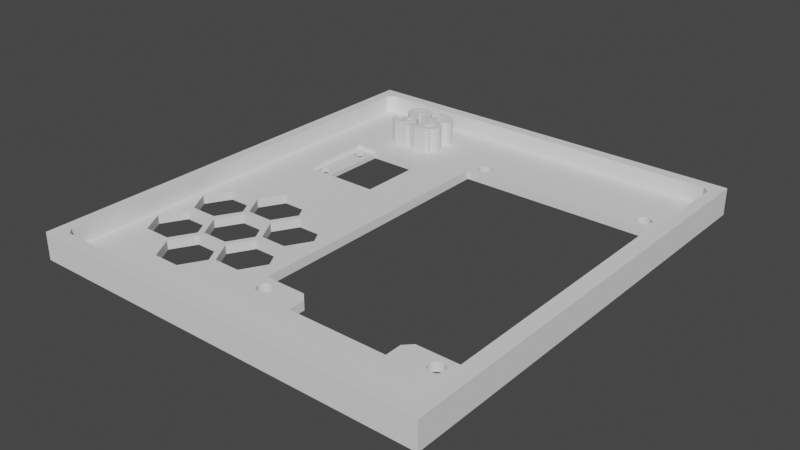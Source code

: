 # Source: orient-beetle-v2.blend  (saved by Blender 3.1.7; exported with 4.5.12 LTS)
import bpy
from mathutils import Matrix  # noqa: F401  (used for matrix-valued properties, if any)

bpy.ops.wm.read_factory_settings(use_empty=True)
scene = bpy.context.scene
scene.name = 'Scene'

# ---- collections
col_collection = bpy.data.collections.new('Collection'); scene.collection.children.link(col_collection)

# ---- node groups
ng_nodegroup_004 = bpy.data.node_groups.new('NodeGroup.004', 'GeometryNodeTree')
_s = ng_nodegroup_004.interface.new_socket(name='Geometry', in_out='OUTPUT', socket_type='NodeSocketGeometry')
ng_nodegroup_004.is_modifier = True
_N = ng_nodegroup_004.nodes; _L = ng_nodegroup_004.links
n0 = _N.new('GeometryNodeStoreNamedAttribute'); n0.name = 'Store Named Attribute.002'; n0.location = (-308, -255)
n0.data_type = 'FLOAT_VECTOR'
n0.domain = 'CORNER'
n0.inputs[2].default_value = 'uv_map'
n1 = _N.new('GeometryNodeStoreNamedAttribute'); n1.name = 'Store Named Attribute.001'; n1.location = (-310, -102)
n1.data_type = 'FLOAT_VECTOR'
n1.domain = 'CORNER'
n1.inputs[2].default_value = 'uv_map'
n2 = _N.new('GeometryNodeStoreNamedAttribute'); n2.name = 'Store Named Attribute'; n2.location = (-154, 229)
n2.data_type = 'FLOAT_VECTOR'
n2.domain = 'CORNER'
n2.inputs[2].default_value = 'uv_map'
n3 = _N.new('GeometryNodeMeshBoolean'); n3.name = 'Mesh Boolean.003'; n3.location = (130, 66)
n3.solver = 'EXACT'
n4 = _N.new('GeometryNodeMeshCube'); n4.name = 'Cube.001'; n4.location = (-179, 229)
n4.inputs[0].default_value = (5.0, 20.0, 1.0)
n5 = _N.new('GeometryNodeInstanceOnPoints'); n5.name = 'Instance on Points'; n5.location = (-119, -77)
n6 = _N.new('GeometryNodeMeshGrid'); n6.name = 'Grid'; n6.location = (-335, -102)
n6.inputs[1].default_value = 11.5
n6.inputs[2].default_value = 1
n6.inputs[3].default_value = 2
n7 = _N.new('GeometryNodeMeshCylinder'); n7.name = 'Cylinder'; n7.location = (-333, -255)
n7.inputs[3].default_value = 1.4
n8 = _N.new('GeometryNodeTransform'); n8.name = 'Transform.001'; n8.location = (329, 89)
n8.inputs[1].default_value = (-31.5, 17.75, -2.5)
n9 = _N.new('NodeGroupOutput'); n9.name = 'Group Output'; n9.location = (531, 90)
_L.new(n8.outputs[0], n9.inputs[0])
_L.new(n2.outputs[0], n3.inputs[0])
_L.new(n5.outputs[0], n3.inputs[1])
_L.new(n3.outputs[0], n8.inputs[0])
_L.new(n1.outputs[0], n5.inputs[0])
_L.new(n0.outputs[0], n5.inputs[2])
_L.new(n4.outputs[0], n2.inputs[0])
_L.new(n4.outputs[1], n2.inputs[3])
_L.new(n6.outputs[0], n1.inputs[0])
_L.new(n6.outputs[1], n1.inputs[3])
_L.new(n7.outputs[0], n0.inputs[0])
_L.new(n7.outputs[4], n0.inputs[3])
n9.is_active_output = True
ng_nodegroup_002 = bpy.data.node_groups.new('NodeGroup.002', 'GeometryNodeTree')
_s = ng_nodegroup_002.interface.new_socket(name='Mesh', in_out='OUTPUT', socket_type='NodeSocketGeometry')
ng_nodegroup_002.is_modifier = True
_N = ng_nodegroup_002.nodes; _L = ng_nodegroup_002.links
n0 = _N.new('GeometryNodeStoreNamedAttribute'); n0.name = 'Store Named Attribute.002'; n0.location = (-104, 264)
n0.data_type = 'FLOAT_VECTOR'
n0.domain = 'CORNER'
n0.inputs[2].default_value = 'uv_map'
n1 = _N.new('GeometryNodeStoreNamedAttribute'); n1.name = 'Store Named Attribute.001'; n1.location = (-324, -303)
n1.data_type = 'FLOAT_VECTOR'
n1.domain = 'CORNER'
n1.inputs[2].default_value = 'uv_map'
n2 = _N.new('GeometryNodeStoreNamedAttribute'); n2.name = 'Store Named Attribute'; n2.location = (-278, -27)
n2.data_type = 'FLOAT_VECTOR'
n2.domain = 'CORNER'
n2.inputs[2].default_value = 'uv_map'
n3 = _N.new('GeometryNodeMeshBoolean'); n3.name = 'Mesh Boolean.002'; n3.location = (349, 303)
n3.solver = 'EXACT'
n4 = _N.new('GeometryNodeInstanceOnPoints'); n4.name = 'Instance on Points.001'; n4.location = (131, -77)
n5 = _N.new('GeometryNodeMeshGrid'); n5.name = 'Grid'; n5.location = (-303, -27)
n5.inputs[0].default_value = 85.0
n5.inputs[1].default_value = 95.0
n5.inputs[2].default_value = 2
n5.inputs[3].default_value = 2
n6 = _N.new('GeometryNodeMeshCube'); n6.name = 'Cube.001'; n6.location = (-349, -303)
n6.inputs[0].default_value = (2.0, 2.0, 10.0)
n7 = _N.new('GeometryNodeTransform'); n7.name = 'Transform.001'; n7.location = (-84, -206)
n7.inputs[2].default_value = (0.0, 0.0, 0.7854)
n8 = _N.new('GeometryNodeTransform'); n8.name = 'Transform'; n8.location = (88, 289)
n8.inputs[1].default_value = (0.0, 0.0, 2.0)
n9 = _N.new('GeometryNodeMeshCube'); n9.name = 'Cube'; n9.location = (-129, 264)
n9.inputs[0].default_value = (85.0, 95.0, 6.0)
n10 = _N.new('NodeGroupOutput'); n10.name = 'Group Output'; n10.location = (539, 0)
_L.new(n3.outputs[0], n10.inputs[0])
_L.new(n8.outputs[0], n3.inputs[0])
_L.new(n0.outputs[0], n8.inputs[0])
_L.new(n2.outputs[0], n4.inputs[0])
_L.new(n7.outputs[0], n4.inputs[2])
_L.new(n4.outputs[0], n3.inputs[1])
_L.new(n1.outputs[0], n7.inputs[0])
_L.new(n5.outputs[0], n2.inputs[0])
_L.new(n5.outputs[1], n2.inputs[3])
_L.new(n6.outputs[0], n1.inputs[0])
_L.new(n6.outputs[1], n1.inputs[3])
_L.new(n9.outputs[0], n0.inputs[0])
_L.new(n9.outputs[1], n0.inputs[3])
n10.is_active_output = True
ng_nodegroup = bpy.data.node_groups.new('NodeGroup', 'GeometryNodeTree')
_s = ng_nodegroup.interface.new_socket(name='Instances', in_out='OUTPUT', socket_type='NodeSocketGeometry')
ng_nodegroup.is_modifier = True
_N = ng_nodegroup.nodes; _L = ng_nodegroup.links
n0 = _N.new('GeometryNodeStoreNamedAttribute'); n0.name = 'Store Named Attribute.001'; n0.location = (-9, -167)
n0.data_type = 'FLOAT_VECTOR'
n0.domain = 'CORNER'
n0.inputs[2].default_value = 'uv_map'
n1 = _N.new('GeometryNodeStoreNamedAttribute'); n1.name = 'Store Named Attribute'; n1.location = (-190, 164)
n1.data_type = 'FLOAT_VECTOR'
n1.domain = 'CORNER'
n1.inputs[2].default_value = 'uv_map'
n2 = _N.new('GeometryNodeMeshGrid'); n2.name = 'Grid.001'; n2.location = (-215, 164)
n2.inputs[2].default_value = 1
n2.inputs[3].default_value = 1
n3 = _N.new('GeometryNodeInstanceOnPoints'); n3.name = 'Instance on Points.001'; n3.location = (215, -27)
n4 = _N.new('NodeGroupOutput'); n4.name = 'Group Output'; n4.location = (405, 0)
n5 = _N.new('GeometryNodeMeshCube'); n5.name = 'Cube.001'; n5.location = (-34, -167)
n5.inputs[0].default_value = (22.0, 6.0, 10.0)
n6 = _N.new('GeometryNodeTransform'); n6.name = 'Transform.001'; n6.location = (-29, 169)
n6.inputs[1].default_value = (16.0, -33.0, 0.0)
_L.new(n3.outputs[0], n4.inputs[0])
_L.new(n1.outputs[0], n6.inputs[0])
_L.new(n6.outputs[0], n3.inputs[0])
_L.new(n0.outputs[0], n3.inputs[2])
_L.new(n2.outputs[0], n1.inputs[0])
_L.new(n2.outputs[1], n1.inputs[3])
_L.new(n5.outputs[0], n0.inputs[0])
_L.new(n5.outputs[1], n0.inputs[3])
n4.is_active_output = True
ng_screen_holes_node = bpy.data.node_groups.new('screen-holes-node', 'GeometryNodeTree')
_s = ng_screen_holes_node.interface.new_socket(name='Instances', in_out='OUTPUT', socket_type='NodeSocketGeometry')
ng_screen_holes_node.is_modifier = True
_N = ng_screen_holes_node.nodes; _L = ng_screen_holes_node.links
n0 = _N.new('GeometryNodeStoreNamedAttribute'); n0.name = 'Store Named Attribute.001'; n0.location = (-175, 161)
n0.data_type = 'FLOAT_VECTOR'
n0.domain = 'CORNER'
n0.inputs[2].default_value = 'uv_map'
n1 = _N.new('GeometryNodeStoreNamedAttribute'); n1.name = 'Store Named Attribute'; n1.location = (-16, -192)
n1.data_type = 'FLOAT_VECTOR'
n1.domain = 'CORNER'
n1.inputs[2].default_value = 'uv_map'
n2 = _N.new('GeometryNodeMeshCylinder'); n2.name = 'Cylinder'; n2.location = (-41, -192)
n2.inputs[3].default_value = 1.65
n2.inputs[4].default_value = 10.0
n3 = _N.new('GeometryNodeTransform'); n3.name = 'Transform.002'; n3.location = (-5, 192)
n3.inputs[1].default_value = (16.0, 0.0, 0.0)
n4 = _N.new('GeometryNodeInstanceOnPoints'); n4.name = 'Instance on Points.001'; n4.location = (198, 157)
n5 = _N.new('NodeGroupOutput'); n5.name = 'Group Output'; n5.location = (388, 0)
n6 = _N.new('GeometryNodeMeshGrid'); n6.name = 'Grid.001'; n6.location = (-200, 161)
n6.inputs[0].default_value = 39.0
n6.inputs[1].default_value = 67.0
n6.inputs[2].default_value = 2
n6.inputs[3].default_value = 2
_L.new(n4.outputs[0], n5.inputs[0])
_L.new(n1.outputs[0], n4.inputs[2])
_L.new(n3.outputs[0], n4.inputs[0])
_L.new(n0.outputs[0], n3.inputs[0])
_L.new(n2.outputs[0], n1.inputs[0])
_L.new(n2.outputs[4], n1.inputs[3])
_L.new(n6.outputs[0], n0.inputs[0])
_L.new(n6.outputs[1], n0.inputs[3])
n5.is_active_output = True
ng_screen_through = bpy.data.node_groups.new('screen-through', 'GeometryNodeTree')
_s = ng_screen_through.interface.new_socket(name='Geometry', in_out='OUTPUT', socket_type='NodeSocketGeometry')
ng_screen_through.is_modifier = True
_N = ng_screen_through.nodes; _L = ng_screen_through.links
n0 = _N.new('GeometryNodeStoreNamedAttribute'); n0.name = 'Store Named Attribute'; n0.location = (-94, -29)
n0.data_type = 'FLOAT_VECTOR'
n0.domain = 'CORNER'
n0.inputs[2].default_value = 'uv_map'
n1 = _N.new('NodeGroupOutput'); n1.name = 'Group Output'; n1.location = (279, 0)
n2 = _N.new('GeometryNodeTransform'); n2.name = 'Transform.001'; n2.location = (76, -3)
n2.inputs[1].default_value = (16.0, 0.0, 0.0)
n3 = _N.new('GeometryNodeMeshCube'); n3.name = 'Cube.001'; n3.location = (-119, -29)
n3.inputs[0].default_value = (44.0, 61.0, 10.0)
_L.new(n2.outputs[0], n1.inputs[0])
_L.new(n0.outputs[0], n2.inputs[0])
_L.new(n3.outputs[0], n0.inputs[0])
_L.new(n3.outputs[1], n0.inputs[3])
n1.is_active_output = True
ng_nodegroup_001 = bpy.data.node_groups.new('NodeGroup.001', 'GeometryNodeTree')
_s = ng_nodegroup_001.interface.new_socket(name='Instances', in_out='OUTPUT', socket_type='NodeSocketGeometry')
ng_nodegroup_001.is_modifier = True
_N = ng_nodegroup_001.nodes; _L = ng_nodegroup_001.links
n0 = _N.new('GeometryNodeStoreNamedAttribute'); n0.name = 'Store Named Attribute.001'; n0.location = (-200, -190)
n0.data_type = 'FLOAT_VECTOR'
n0.domain = 'CORNER'
n0.inputs[2].default_value = 'uv_map'
n1 = _N.new('GeometryNodeStoreNamedAttribute'); n1.name = 'Store Named Attribute'; n1.location = (-196, 161)
n1.data_type = 'FLOAT_VECTOR'
n1.domain = 'CORNER'
n1.inputs[2].default_value = 'uv_map'
n2 = _N.new('GeometryNodeInstanceOnPoints'); n2.name = 'Instance on Points'; n2.location = (225, 65)
n3 = _N.new('GeometryNodeTransform'); n3.name = 'Transform.002'; n3.location = (-9, 190)
n3.inputs[1].default_value = (16.0, -30.1, 0.0)
n4 = _N.new('GeometryNodeMeshGrid'); n4.name = 'Grid.001'; n4.location = (-221, 161)
n4.inputs[0].default_value = 22.0
n4.inputs[1].default_value = 6.0
n4.inputs[2].default_value = 2
n4.inputs[3].default_value = 1
n5 = _N.new('GeometryNodeMeshCube'); n5.name = 'Cube.002'; n5.location = (-225, -190)
n5.inputs[0].default_value = (3.0, 3.0, 10.0)
n6 = _N.new('NodeGroupOutput'); n6.name = 'Group Output'; n6.location = (415, 0)
n7 = _N.new('GeometryNodeTransform'); n7.name = 'Transform.003'; n7.location = (-8, -167)
n7.inputs[2].default_value = (0.0, 0.0, 0.7854)
_L.new(n2.outputs[0], n6.inputs[0])
_L.new(n7.outputs[0], n2.inputs[2])
_L.new(n3.outputs[0], n2.inputs[0])
_L.new(n1.outputs[0], n3.inputs[0])
_L.new(n0.outputs[0], n7.inputs[0])
_L.new(n4.outputs[0], n1.inputs[0])
_L.new(n4.outputs[1], n1.inputs[3])
_L.new(n5.outputs[0], n0.inputs[0])
_L.new(n5.outputs[1], n0.inputs[3])
n6.is_active_output = True
ng_nodegroup_003 = bpy.data.node_groups.new('NodeGroup.003', 'GeometryNodeTree')
_s = ng_nodegroup_003.interface.new_socket(name='Geometry', in_out='OUTPUT', socket_type='NodeSocketGeometry')
ng_nodegroup_003.is_modifier = True
_N = ng_nodegroup_003.nodes; _L = ng_nodegroup_003.links
n0 = _N.new('GeometryNodeStoreNamedAttribute'); n0.name = 'Store Named Attribute'; n0.location = (-81, -15)
n0.data_type = 'FLOAT_VECTOR'
n0.domain = 'CORNER'
n0.inputs[2].default_value = 'uv_map'
n1 = _N.new('GeometryNodeMeshCube'); n1.name = 'Cube'; n1.location = (-106, -15)
n1.inputs[0].default_value = (17.8, 16.6, 10.0)
n2 = _N.new('NodeGroupOutput'); n2.name = 'Group Output'; n2.location = (296, 0)
n3 = _N.new('GeometryNodeTransform'); n3.name = 'Transform'; n3.location = (106, 15)
n3.inputs[1].default_value = (-25.0, 17.7, 0.0)
_L.new(n3.outputs[0], n2.inputs[0])
_L.new(n0.outputs[0], n3.inputs[0])
_L.new(n1.outputs[0], n0.inputs[0])
_L.new(n1.outputs[1], n0.inputs[3])
n2.is_active_output = True
ng_nodegroup_005 = bpy.data.node_groups.new('NodeGroup.005', 'GeometryNodeTree')
_s = ng_nodegroup_005.interface.new_socket(name='Geometry', in_out='OUTPUT', socket_type='NodeSocketGeometry')
_s = ng_nodegroup_005.interface.new_socket(name='Geometry', in_out='OUTPUT', socket_type='NodeSocketGeometry')
ng_nodegroup_005.is_modifier = True
_N = ng_nodegroup_005.nodes; _L = ng_nodegroup_005.links
n0 = _N.new('GeometryNodeStoreNamedAttribute'); n0.name = 'Store Named Attribute.002'; n0.location = (-298, -213)
n0.data_type = 'FLOAT_VECTOR'
n0.domain = 'CORNER'
n0.inputs[2].default_value = 'uv_map'
n1 = _N.new('GeometryNodeStoreNamedAttribute'); n1.name = 'Store Named Attribute.001'; n1.location = (-301, 53)
n1.data_type = 'FLOAT_VECTOR'
n1.domain = 'CORNER'
n1.inputs[2].default_value = 'uv_map'
n2 = _N.new('GeometryNodeStoreNamedAttribute'); n2.name = 'Store Named Attribute'; n2.location = (-298, 213)
n2.data_type = 'FLOAT_VECTOR'
n2.domain = 'CORNER'
n2.inputs[2].default_value = 'uv_map'
n3 = _N.new('GeometryNodeGroup'); n3.name = 'Group.005'; n3.location = (323, 167)
n3.label = 'sensor-through'
n3.width = 181
n3.node_tree = ng_nodegroup_003
n4 = _N.new('GeometryNodeInstanceOnPoints'); n4.name = 'Instance on Points'; n4.location = (-98, 168)
n5 = _N.new('GeometryNodeTransform'); n5.name = 'Transform.002'; n5.location = (326, 9)
n5.inputs[1].default_value = (-25.0, -21.0, 0.0)
n6 = _N.new('GeometryNodeInstanceOnPoints'); n6.name = 'Instance on Points.001'; n6.location = (-98, -169)
n7 = _N.new('GeometryNodeMeshGrid'); n7.name = 'Grid'; n7.location = (-323, 213)
n7.inputs[0].default_value = 20.0
n7.inputs[1].default_value = 12.0
n7.inputs[2].default_value = 2
n7.inputs[3].default_value = 2
n8 = _N.new('GeometryNodeMeshCylinder'); n8.name = 'Cylinder.001'; n8.location = (-326, 53)
n8.inputs[0].default_value = 6
n8.inputs[3].default_value = 6.0
n8.inputs[4].default_value = 10.0
n9 = _N.new('GeometryNodeMeshGrid'); n9.name = 'Grid.001'; n9.location = (-323, -213)
n9.inputs[0].default_value = 20.0
n9.inputs[1].default_value = 24.0
n9.inputs[2].default_value = 1
n10 = _N.new('NodeGroupOutput'); n10.name = 'Group Output'; n10.location = (553, 0)
n11 = _N.new('GeometryNodeJoinGeometry'); n11.name = 'Join Geometry'; n11.location = (121, 53)
_L.new(n3.outputs[0], n10.inputs[0])
_L.new(n5.outputs[0], n10.inputs[1])
_L.new(n1.outputs[0], n6.inputs[2])
_L.new(n4.outputs[0], n11.inputs[0])
_L.new(n6.outputs[0], n11.inputs[0])
_L.new(n11.outputs[0], n5.inputs[0])
_L.new(n2.outputs[0], n4.inputs[0])
_L.new(n0.outputs[0], n6.inputs[0])
_L.new(n1.outputs[0], n4.inputs[2])
_L.new(n7.outputs[0], n2.inputs[0])
_L.new(n7.outputs[1], n2.inputs[3])
_L.new(n8.outputs[0], n1.inputs[0])
_L.new(n8.outputs[4], n1.inputs[3])
_L.new(n9.outputs[0], n0.inputs[0])
_L.new(n9.outputs[1], n0.inputs[3])
n10.is_active_output = True
ng_base_nodes = bpy.data.node_groups.new('base-nodes', 'GeometryNodeTree')
_s = ng_base_nodes.interface.new_socket(name='Geometry', in_out='OUTPUT', socket_type='NodeSocketGeometry')
_s = ng_base_nodes.interface.new_socket(name='Geometry', in_out='INPUT', socket_type='NodeSocketGeometry')
ng_base_nodes.is_modifier = True
_N = ng_base_nodes.nodes; _L = ng_base_nodes.links
n0 = _N.new('GeometryNodeMeshBoolean'); n0.name = 'Mesh Boolean.001'; n0.location = (543, 179)
n0.solver = 'EXACT'
n1 = _N.new('GeometryNodeGroup'); n1.name = 'Group.006'; n1.location = (573, -72)
n1.label = 'sensor-seat'
n1.node_tree = ng_nodegroup_004
n2 = _N.new('NodeGroupOutput'); n2.name = 'Group Output'; n2.location = (1306, 90)
n3 = _N.new('GeometryNodeMeshBoolean'); n3.name = 'Mesh Boolean.002'; n3.location = (856, 94)
n3.operation = 'UNION'
n3.solver = 'EXACT'
n4 = _N.new('GeometryNodeMeshBoolean'); n4.name = 'Mesh Boolean'; n4.location = (200, 489)
n4.width = 147
n4.solver = 'EXACT'
n5 = _N.new('NodeGroupInput'); n5.name = 'Group Input'; n5.location = (-18, 495)
n6 = _N.new('GeometryNodeGroup'); n6.name = 'Group.004'; n6.location = (-10, 416)
n6.label = 'main-inset-cut'
n6.node_tree = ng_nodegroup_002
n7 = _N.new('GeometryNodeGroup'); n7.name = 'Group.002'; n7.location = (186, 138)
n7.label = 'screen-pins-gap'
n7.width = 180
n7.node_tree = ng_nodegroup
n8 = _N.new('GeometryNodeGroup'); n8.name = 'Group'; n8.location = (188, 223)
n8.label = 'screen-holes'
n8.width = 179
n8.node_tree = ng_screen_holes_node
n9 = _N.new('GeometryNodeGroup'); n9.name = 'Group.001'; n9.location = (190, 313)
n9.label = 'screen'
n9.width = 178
n9.node_tree = ng_screen_through
n10 = _N.new('GeometryNodeGroup'); n10.name = 'Group.003'; n10.location = (191, 48)
n10.label = 'screen-pins-gap-bevel'
n10.width = 180
n10.node_tree = ng_nodegroup_001
n11 = _N.new('GeometryNodeGroup'); n11.name = 'Group.007'; n11.location = (210, -51)
n11.label = 'flower'
n11.node_tree = ng_nodegroup_005
_L.new(n5.outputs[0], n4.inputs[0])
_L.new(n6.outputs[0], n4.inputs[1])
_L.new(n4.outputs[0], n0.inputs[0])
_L.new(n9.outputs[0], n0.inputs[1])
_L.new(n8.outputs[0], n0.inputs[1])
_L.new(n7.outputs[0], n0.inputs[1])
_L.new(n10.outputs[0], n0.inputs[1])
_L.new(n0.outputs[0], n3.inputs[1])
_L.new(n11.outputs[0], n0.inputs[1])
_L.new(n1.outputs[0], n3.inputs[1])
_L.new(n3.outputs[0], n2.inputs[0])
_L.new(n11.outputs[1], n0.inputs[1])
n2.is_active_output = True

# ---- world
world_world = bpy.data.worlds.new('World'); scene.world = world_world
world_world.use_nodes = True; world_world.node_tree.nodes.clear()
_N = world_world.node_tree.nodes; _L = world_world.node_tree.links
n0 = _N.new('ShaderNodeOutputWorld'); n0.name = 'World Output'; n0.location = (300, 300)
n1 = _N.new('ShaderNodeBackground'); n1.name = 'Background'; n1.location = (10, 300)
n1.inputs[0].default_value = (0.05088, 0.05088, 0.05088, 1.0)
_L.new(n1.outputs[0], n0.inputs[0])
n0.is_active_output = True
world_world.color = (0.05088, 0.05088, 0.05088)
world_world.use_sun_shadow = False
world_world.sun_shadow_jitter_overblur = 0.0

# ---- meshes
me_cube_001 = bpy.data.meshes.new('Cube.001')
me_cube_001.from_pydata([(-45.0, -50.0, -3.0), (-45.0, -50.0, 3.0), (-45.0, 50.0, -3.0), (-45.0, 50.0, 3.0), (45.0, -50.0, -3.0), (45.0, -50.0, 3.0), (45.0, 50.0, -3.0), (45.0, 50.0, 3.0)], [], [(0, 1, 3, 2), (2, 3, 7, 6), (6, 7, 5, 4), (4, 5, 1, 0), (2, 6, 4, 0), (7, 3, 1, 5)])
_uv = me_cube_001.uv_layers.new(name='UVMap')
_uv.uv.foreach_set('vector', [0.375, 0.0, 0.625, 0.0, 0.625, 0.25, 0.375, 0.25, 0.375, 0.25, 0.625, 0.25, 0.625, 0.5, 0.375, 0.5, 0.375, 0.5, 0.625, 0.5, 0.625, 0.75, 0.375, 0.75, 0.375, 0.75, 0.625, 0.75, 0.625, 1.0, 0.375, 1.0, 0.125, 0.5, 0.375, 0.5, 0.375, 0.75, 0.125, 0.75, 0.625, 0.5, 0.875, 0.5, 0.875, 0.75, 0.625, 0.75])
me_cube_001.use_remesh_fix_poles = True
me_cube_001.use_remesh_preserve_attributes = False
me_cube_001.update()
me_text_005 = bpy.data.meshes.new('Text.005')
me_text_005.from_pydata([(4.937, -3.905, 0.0), (4.932, -4.037, 0.0), (4.915, -4.158, 0.0), (4.886, -4.268, 0.0), (4.846, -4.366, 0.0), (4.795, -4.452, 0.0), (4.733, -4.527, 0.0), (4.659, -4.59, 0.0), (4.574, -4.642, 0.0), (4.477, -4.682, 0.0), (4.369, -4.711, 0.0), (4.25, -4.729, 0.0), (4.119, -4.734, 0.0), (1.334, -4.734, 0.0), (1.206, -4.729, 0.0), (1.088, -4.711, 0.0), (0.9816, -4.682, 0.0), (0.8864, -4.642, 0.0), (0.8024, -4.59, 0.0), (0.7296, -4.527, 0.0), (0.668, -4.452, 0.0), (0.6176, -4.366, 0.0), (0.5784, -4.268, 0.0), (0.5504, -4.158, 0.0), (0.5336, -4.037, 0.0), (0.528, -3.905, 0.0), (0.528, -1.81, 0.0), (1.862, -1.81, 0.0), (1.862, -3.568, 0.0), (3.609, -3.568, 0.0), (3.609, -1.288, 0.0), (1.944, -0.145, 0.0), (1.944, 0.1392, 0.0), (3.609, 1.265, 0.0), (3.609, 3.179, 0.0), (1.862, 3.179, 0.0), (1.862, 1.526, 0.0), (0.528, 1.526, 0.0), (0.528, 3.51, 0.0), (0.5337, 3.644, 0.0), (0.5508, 3.765, 0.0), (0.5795, 3.876, 0.0), (0.6195, 3.974, 0.0), (0.671, 4.061, 0.0), (0.7339, 4.137, 0.0), (0.8083, 4.201, 0.0), (0.8941, 4.253, 0.0), (0.9914, 4.293, 0.0), (1.1, 4.322, 0.0), (1.22, 4.34, 0.0), (1.352, 4.346, 0.0), (4.119, 4.346, 0.0), (4.25, 4.34, 0.0), (4.369, 4.322, 0.0), (4.477, 4.293, 0.0), (4.574, 4.253, 0.0), (4.659, 4.201, 0.0), (4.733, 4.137, 0.0), (4.795, 4.061, 0.0), (4.846, 3.974, 0.0), (4.886, 3.876, 0.0), (4.915, 3.765, 0.0), (4.932, 3.644, 0.0), (4.937, 3.51, 0.0), (4.937, 1.375, 0.0), (4.934, 1.287, 0.0), (4.925, 1.202, 0.0), (4.909, 1.12, 0.0), (4.887, 1.042, 0.0), (4.859, 0.9677, 0.0), (4.824, 0.8964, 0.0), (4.783, 0.8284, 0.0), (4.736, 0.7639, 0.0), (4.683, 0.7027, 0.0), (4.623, 0.645, 0.0), (4.557, 0.5906, 0.0), (4.485, 0.5396, 0.0), (3.644, -0.005802, 0.0), (4.496, -0.5396, 0.0), (4.567, -0.5869, 0.0), (4.631, -0.638, 0.0), (4.689, -0.693, 0.0), (4.741, -0.7517, 0.0), (4.787, -0.8141, 0.0), (4.827, -0.8804, 0.0), (4.861, -0.9505, 0.0), (4.888, -1.024, 0.0), (4.91, -1.102, 0.0), (4.925, -1.183, 0.0), (4.934, -1.269, 0.0), (4.937, -1.358, 0.0), (-0.5512, -3.905, 0.0), (-0.5569, -4.037, 0.0), (-0.5741, -4.158, 0.0), (-0.6027, -4.268, 0.0), (-0.6427, -4.366, 0.0), (-0.6942, -4.452, 0.0), (-0.7571, -4.527, 0.0), (-0.8315, -4.59, 0.0), (-0.9173, -4.642, 0.0), (-1.015, -4.682, 0.0), (-1.123, -4.711, 0.0), (-1.243, -4.729, 0.0), (-1.375, -4.734, 0.0), (-4.108, -4.734, 0.0), (-4.238, -4.729, 0.0), (-4.358, -4.711, 0.0), (-4.466, -4.682, 0.0), (-4.562, -4.642, 0.0), (-4.647, -4.59, 0.0), (-4.721, -4.527, 0.0), (-4.784, -4.452, 0.0), (-4.835, -4.366, 0.0), (-4.875, -4.268, 0.0), (-4.903, -4.158, 0.0), (-4.92, -4.037, 0.0), (-4.926, -3.905, 0.0), (-4.926, -1.741, 0.0), (-3.568, -1.741, 0.0), (-3.568, -3.591, 0.0), (-1.909, -3.591, 0.0), (-1.909, -1.81, 0.0), (-4.63, 0.7658, 0.0), (-4.677, 0.8143, 0.0), (-4.72, 0.865, 0.0), (-4.759, 0.9178, 0.0), (-4.794, 0.9728, 0.0), (-4.825, 1.03, 0.0), (-4.852, 1.089, 0.0), (-4.874, 1.151, 0.0), (-4.893, 1.215, 0.0), (-4.907, 1.28, 0.0), (-4.918, 1.348, 0.0), (-4.924, 1.419, 0.0), (-4.926, 1.491, 0.0), (-4.926, 3.51, 0.0), (-4.92, 3.644, 0.0), (-4.903, 3.765, 0.0), (-4.875, 3.876, 0.0), (-4.835, 3.974, 0.0), (-4.784, 4.061, 0.0), (-4.721, 4.137, 0.0), (-4.647, 4.201, 0.0), (-4.562, 4.253, 0.0), (-4.466, 4.293, 0.0), (-4.358, 4.322, 0.0), (-4.238, 4.34, 0.0), (-4.108, 4.346, 0.0), (-1.375, 4.346, 0.0), (-1.243, 4.34, 0.0), (-1.123, 4.323, 0.0), (-1.015, 4.294, 0.0), (-0.9173, 4.254, 0.0), (-0.8315, 4.203, 0.0), (-0.7571, 4.14, 0.0), (-0.6942, 4.065, 0.0), (-0.6427, 3.979, 0.0), (-0.6027, 3.882, 0.0), (-0.5741, 3.773, 0.0), (-0.5569, 3.653, 0.0), (-0.5512, 3.522, 0.0), (-0.5512, 1.491, 0.0), (-1.909, 1.491, 0.0), (-1.909, 3.203, 0.0), (-3.568, 3.203, 0.0), (-3.568, 1.561, 0.0), (-0.8471, -1.004, 0.0), (-0.7998, -1.051, 0.0), (-0.7567, -1.102, 0.0), (-0.7176, -1.154, 0.0), (-0.6827, -1.209, 0.0), (-0.6519, -1.267, 0.0), (-0.6251, -1.327, 0.0), (-0.6025, -1.39, 0.0), (-0.584, -1.455, 0.0), (-0.5697, -1.523, 0.0), (-0.5594, -1.593, 0.0), (-0.5532, -1.665, 0.0), (-0.5512, -1.741, 0.0), (4.937, -3.905, -10.0), (4.932, -4.037, -10.0), (4.915, -4.158, -10.0), (4.886, -4.268, -10.0), (4.846, -4.366, -10.0), (4.795, -4.452, -10.0), (4.733, -4.527, -10.0), (4.659, -4.59, -10.0), (4.574, -4.642, -10.0), (4.477, -4.682, -10.0), (4.369, -4.711, -10.0), (4.25, -4.729, -10.0), (4.119, -4.734, -10.0), (1.334, -4.734, -10.0), (1.206, -4.729, -10.0), (1.088, -4.711, -10.0), (0.9816, -4.682, -10.0), (0.8864, -4.642, -10.0), (0.8024, -4.59, -10.0), (0.7296, -4.527, -10.0), (0.668, -4.452, -10.0), (0.6176, -4.366, -10.0), (0.5784, -4.268, -10.0), (0.5504, -4.158, -10.0), (0.5336, -4.037, -10.0), (0.528, -3.905, -10.0), (0.528, -1.81, -10.0), (1.862, -1.81, -10.0), (1.862, -3.568, -10.0), (3.609, -3.568, -10.0), (3.609, -1.288, -10.0), (1.944, -0.145, -10.0), (1.944, 0.1392, -10.0), (3.609, 1.265, -10.0), (3.609, 3.179, -10.0), (1.862, 3.179, -10.0), (1.862, 1.526, -10.0), (0.528, 1.526, -10.0), (0.528, 3.51, -10.0), (0.5337, 3.644, -10.0), (0.5508, 3.765, -10.0), (0.5795, 3.876, -10.0), (0.6195, 3.974, -10.0), (0.671, 4.061, -10.0), (0.7339, 4.137, -10.0), (0.8083, 4.201, -10.0), (0.8941, 4.253, -10.0), (0.9914, 4.293, -10.0), (1.1, 4.322, -10.0), (1.22, 4.34, -10.0), (1.352, 4.346, -10.0), (4.119, 4.346, -10.0), (4.25, 4.34, -10.0), (4.369, 4.322, -10.0), (4.477, 4.293, -10.0), (4.574, 4.253, -10.0), (4.659, 4.201, -10.0), (4.733, 4.137, -10.0), (4.795, 4.061, -10.0), (4.846, 3.974, -10.0), (4.886, 3.876, -10.0), (4.915, 3.765, -10.0), (4.932, 3.644, -10.0), (4.937, 3.51, -10.0), (4.937, 1.375, -10.0), (4.934, 1.287, -10.0), (4.925, 1.202, -10.0), (4.909, 1.12, -10.0), (4.887, 1.042, -10.0), (4.859, 0.9677, -10.0), (4.824, 0.8964, -10.0), (4.783, 0.8284, -10.0), (4.736, 0.7639, -10.0), (4.683, 0.7027, -10.0), (4.623, 0.645, -10.0), (4.557, 0.5906, -10.0), (4.485, 0.5396, -10.0), (3.644, -0.005802, -10.0), (4.496, -0.5396, -10.0), (4.567, -0.5869, -10.0), (4.631, -0.638, -10.0), (4.689, -0.693, -10.0), (4.741, -0.7517, -10.0), (4.787, -0.8141, -10.0), (4.827, -0.8804, -10.0), (4.861, -0.9505, -10.0), (4.888, -1.024, -10.0), (4.91, -1.102, -10.0), (4.925, -1.183, -10.0), (4.934, -1.269, -10.0), (4.937, -1.358, -10.0), (-0.5512, -3.905, -10.0), (-0.5569, -4.037, -10.0), (-0.5741, -4.158, -10.0), (-0.6027, -4.268, -10.0), (-0.6427, -4.366, -10.0), (-0.6942, -4.452, -10.0), (-0.7571, -4.527, -10.0), (-0.8315, -4.59, -10.0), (-0.9173, -4.642, -10.0), (-1.015, -4.682, -10.0), (-1.123, -4.711, -10.0), (-1.243, -4.729, -10.0), (-1.375, -4.734, -10.0), (-4.108, -4.734, -10.0), (-4.238, -4.729, -10.0), (-4.358, -4.711, -10.0), (-4.466, -4.682, -10.0), (-4.562, -4.642, -10.0), (-4.647, -4.59, -10.0), (-4.721, -4.527, -10.0), (-4.784, -4.452, -10.0), (-4.835, -4.366, -10.0), (-4.875, -4.268, -10.0), (-4.903, -4.158, -10.0), (-4.92, -4.037, -10.0), (-4.926, -3.905, -10.0), (-4.926, -1.741, -10.0), (-3.568, -1.741, -10.0), (-3.568, -3.591, -10.0), (-1.909, -3.591, -10.0), (-1.909, -1.81, -10.0), (-4.63, 0.7658, -10.0), (-4.677, 0.8143, -10.0), (-4.72, 0.865, -10.0), (-4.759, 0.9178, -10.0), (-4.794, 0.9728, -10.0), (-4.825, 1.03, -10.0), (-4.852, 1.089, -10.0), (-4.874, 1.151, -10.0), (-4.893, 1.215, -10.0), (-4.907, 1.28, -10.0), (-4.918, 1.348, -10.0), (-4.924, 1.419, -10.0), (-4.926, 1.491, -10.0), (-4.926, 3.51, -10.0), (-4.92, 3.644, -10.0), (-4.903, 3.765, -10.0), (-4.875, 3.876, -10.0), (-4.835, 3.974, -10.0), (-4.784, 4.061, -10.0), (-4.721, 4.137, -10.0), (-4.647, 4.201, -10.0), (-4.562, 4.253, -10.0), (-4.466, 4.293, -10.0), (-4.358, 4.322, -10.0), (-4.238, 4.34, -10.0), (-4.108, 4.346, -10.0), (-1.375, 4.346, -10.0), (-1.243, 4.34, -10.0), (-1.123, 4.323, -10.0), (-1.015, 4.294, -10.0), (-0.9173, 4.254, -10.0), (-0.8315, 4.203, -10.0), (-0.7571, 4.14, -10.0), (-0.6942, 4.065, -10.0), (-0.6427, 3.979, -10.0), (-0.6027, 3.882, -10.0), (-0.5741, 3.773, -10.0), (-0.5569, 3.653, -10.0), (-0.5512, 3.522, -10.0), (-0.5512, 1.491, -10.0), (-1.909, 1.491, -10.0), (-1.909, 3.203, -10.0), (-3.568, 3.203, -10.0), (-3.568, 1.561, -10.0), (-0.8471, -1.004, -10.0), (-0.7998, -1.051, -10.0), (-0.7567, -1.102, -10.0), (-0.7176, -1.154, -10.0), (-0.6827, -1.209, -10.0), (-0.6519, -1.267, -10.0), (-0.6251, -1.327, -10.0), (-0.6025, -1.39, -10.0), (-0.584, -1.455, -10.0), (-0.5697, -1.523, -10.0), (-0.5594, -1.593, -10.0), (-0.5532, -1.665, -10.0), (-0.5512, -1.741, -10.0)], [], [(49, 51, 50), (49, 52, 51), (48, 52, 49), (48, 53, 52), (47, 53, 48), (47, 54, 53), (46, 54, 47), (46, 55, 54), (45, 55, 46), (45, 56, 55), (44, 56, 45), (44, 57, 56), (43, 57, 44), (43, 58, 57), (42, 58, 43), (42, 59, 58), (41, 59, 42), (41, 60, 59), (40, 60, 41), (40, 61, 60), (39, 61, 40), (39, 62, 61), (38, 62, 39), (38, 63, 62), (37, 35, 38), (35, 63, 38), (35, 34, 63), (34, 64, 63), (37, 36, 35), (33, 64, 34), (33, 65, 64), (33, 66, 65), (32, 66, 33), (32, 67, 66), (32, 68, 67), (32, 69, 68), (32, 70, 69), (32, 71, 70), (32, 72, 71), (32, 73, 72), (32, 74, 73), (32, 75, 74), (32, 76, 75), (32, 77, 76), (31, 77, 32), (31, 78, 77), (30, 78, 31), (30, 79, 78), (30, 80, 79), (30, 81, 80), (30, 82, 81), (30, 83, 82), (30, 84, 83), (30, 85, 84), (30, 86, 85), (30, 87, 86), (30, 88, 87), (30, 89, 88), (30, 90, 89), (29, 90, 30), (29, 0, 90), (25, 27, 26), (25, 28, 27), (25, 29, 28), (25, 0, 29), (24, 0, 25), (24, 1, 0), (24, 2, 1), (23, 2, 24), (23, 3, 2), (22, 3, 23), (22, 4, 3), (21, 4, 22), (21, 5, 4), (20, 5, 21), (20, 6, 5), (19, 6, 20), (19, 7, 6), (18, 7, 19), (18, 8, 7), (17, 8, 18), (17, 9, 8), (16, 9, 17), (16, 10, 9), (15, 10, 16), (15, 11, 10), (14, 11, 15), (14, 12, 11), (13, 12, 14), (146, 148, 147), (146, 149, 148), (146, 150, 149), (145, 150, 146), (145, 151, 150), (144, 151, 145), (144, 152, 151), (143, 152, 144), (143, 153, 152), (142, 153, 143), (142, 154, 153), (141, 154, 142), (141, 155, 154), (140, 155, 141), (140, 156, 155), (139, 156, 140), (139, 157, 156), (138, 157, 139), (138, 158, 157), (137, 158, 138), (137, 159, 158), (136, 159, 137), (136, 160, 159), (135, 160, 136), (135, 163, 160), (163, 161, 160), (134, 164, 135), (164, 163, 135), (134, 165, 164), (162, 161, 163), (134, 166, 165), (133, 166, 134), (132, 166, 133), (131, 166, 132), (130, 166, 131), (129, 166, 130), (128, 166, 129), (127, 166, 128), (126, 166, 127), (125, 166, 126), (124, 166, 125), (123, 166, 124), (122, 166, 123), (121, 166, 122), (121, 167, 166), (121, 168, 167), (121, 169, 168), (121, 170, 169), (121, 171, 170), (121, 172, 171), (121, 173, 172), (121, 174, 173), (121, 175, 174), (121, 176, 175), (121, 177, 176), (121, 178, 177), (116, 118, 117), (116, 119, 118), (121, 91, 178), (120, 91, 121), (116, 120, 119), (116, 91, 120), (115, 91, 116), (115, 92, 91), (115, 93, 92), (114, 93, 115), (114, 94, 93), (113, 94, 114), (113, 95, 94), (112, 95, 113), (112, 96, 95), (111, 96, 112), (111, 97, 96), (110, 97, 111), (110, 98, 97), (109, 98, 110), (109, 99, 98), (108, 99, 109), (108, 100, 99), (107, 100, 108), (107, 101, 100), (106, 101, 107), (106, 102, 101), (105, 102, 106), (105, 103, 102), (104, 103, 105), (228, 229, 230), (228, 230, 231), (227, 228, 231), (227, 231, 232), (226, 227, 232), (226, 232, 233), (225, 226, 233), (225, 233, 234), (224, 225, 234), (224, 234, 235), (223, 224, 235), (223, 235, 236), (222, 223, 236), (222, 236, 237), (221, 222, 237), (221, 237, 238), (220, 221, 238), (220, 238, 239), (219, 220, 239), (219, 239, 240), (218, 219, 240), (218, 240, 241), (217, 218, 241), (217, 241, 242), (216, 217, 214), (214, 217, 242), (214, 242, 213), (213, 242, 243), (216, 214, 215), (212, 213, 243), (212, 243, 244), (212, 244, 245), (211, 212, 245), (211, 245, 246), (211, 246, 247), (211, 247, 248), (211, 248, 249), (211, 249, 250), (211, 250, 251), (211, 251, 252), (211, 252, 253), (211, 253, 254), (211, 254, 255), (211, 255, 256), (210, 211, 256), (210, 256, 257), (209, 210, 257), (209, 257, 258), (209, 258, 259), (209, 259, 260), (209, 260, 261), (209, 261, 262), (209, 262, 263), (209, 263, 264), (209, 264, 265), (209, 265, 266), (209, 266, 267), (209, 267, 268), (209, 268, 269), (208, 209, 269), (208, 269, 179), (204, 205, 206), (204, 206, 207), (204, 207, 208), (204, 208, 179), (203, 204, 179), (203, 179, 180), (203, 180, 181), (202, 203, 181), (202, 181, 182), (201, 202, 182), (201, 182, 183), (200, 201, 183), (200, 183, 184), (199, 200, 184), (199, 184, 185), (198, 199, 185), (198, 185, 186), (197, 198, 186), (197, 186, 187), (196, 197, 187), (196, 187, 188), (195, 196, 188), (195, 188, 189), (194, 195, 189), (194, 189, 190), (193, 194, 190), (193, 190, 191), (192, 193, 191), (325, 326, 327), (325, 327, 328), (325, 328, 329), (324, 325, 329), (324, 329, 330), (323, 324, 330), (323, 330, 331), (322, 323, 331), (322, 331, 332), (321, 322, 332), (321, 332, 333), (320, 321, 333), (320, 333, 334), (319, 320, 334), (319, 334, 335), (318, 319, 335), (318, 335, 336), (317, 318, 336), (317, 336, 337), (316, 317, 337), (316, 337, 338), (315, 316, 338), (315, 338, 339), (314, 315, 339), (314, 339, 342), (342, 339, 340), (313, 314, 343), (343, 314, 342), (313, 343, 344), (341, 342, 340), (313, 344, 345), (312, 313, 345), (311, 312, 345), (310, 311, 345), (309, 310, 345), (308, 309, 345), (307, 308, 345), (306, 307, 345), (305, 306, 345), (304, 305, 345), (303, 304, 345), (302, 303, 345), (301, 302, 345), (300, 301, 345), (300, 345, 346), (300, 346, 347), (300, 347, 348), (300, 348, 349), (300, 349, 350), (300, 350, 351), (300, 351, 352), (300, 352, 353), (300, 353, 354), (300, 354, 355), (300, 355, 356), (300, 356, 357), (295, 296, 297), (295, 297, 298), (300, 357, 270), (299, 300, 270), (295, 298, 299), (295, 299, 270), (294, 295, 270), (294, 270, 271), (294, 271, 272), (293, 294, 272), (293, 272, 273), (292, 293, 273), (292, 273, 274), (291, 292, 274), (291, 274, 275), (290, 291, 275), (290, 275, 276), (289, 290, 276), (289, 276, 277), (288, 289, 277), (288, 277, 278), (287, 288, 278), (287, 278, 279), (286, 287, 279), (286, 279, 280), (285, 286, 280), (285, 280, 281), (284, 285, 281), (284, 281, 282), (283, 284, 282), (49, 50, 229, 228), (50, 51, 230, 229), (51, 52, 231, 230), (48, 49, 228, 227), (52, 53, 232, 231), (47, 48, 227, 226), (53, 54, 233, 232), (46, 47, 226, 225), (54, 55, 234, 233), (45, 46, 225, 224), (55, 56, 235, 234), (44, 45, 224, 223), (56, 57, 236, 235), (43, 44, 223, 222), (57, 58, 237, 236), (42, 43, 222, 221), (58, 59, 238, 237), (41, 42, 221, 220), (59, 60, 239, 238), (40, 41, 220, 219), (60, 61, 240, 239), (39, 40, 219, 218), (61, 62, 241, 240), (38, 39, 218, 217), (62, 63, 242, 241), (37, 38, 217, 216), (34, 35, 214, 213), (63, 64, 243, 242), (36, 37, 216, 215), (35, 36, 215, 214), (33, 34, 213, 212), (64, 65, 244, 243), (65, 66, 245, 244), (32, 33, 212, 211), (66, 67, 246, 245), (67, 68, 247, 246), (68, 69, 248, 247), (69, 70, 249, 248), (70, 71, 250, 249), (71, 72, 251, 250), (72, 73, 252, 251), (73, 74, 253, 252), (74, 75, 254, 253), (75, 76, 255, 254), (76, 77, 256, 255), (31, 32, 211, 210), (77, 78, 257, 256), (30, 31, 210, 209), (78, 79, 258, 257), (79, 80, 259, 258), (80, 81, 260, 259), (81, 82, 261, 260), (82, 83, 262, 261), (83, 84, 263, 262), (84, 85, 264, 263), (85, 86, 265, 264), (86, 87, 266, 265), (87, 88, 267, 266), (88, 89, 268, 267), (89, 90, 269, 268), (29, 30, 209, 208), (90, 0, 179, 269), (25, 26, 205, 204), (26, 27, 206, 205), (27, 28, 207, 206), (28, 29, 208, 207), (24, 25, 204, 203), (0, 1, 180, 179), (1, 2, 181, 180), (23, 24, 203, 202), (2, 3, 182, 181), (22, 23, 202, 201), (3, 4, 183, 182), (21, 22, 201, 200), (4, 5, 184, 183), (20, 21, 200, 199), (5, 6, 185, 184), (19, 20, 199, 198), (6, 7, 186, 185), (18, 19, 198, 197), (7, 8, 187, 186), (17, 18, 197, 196), (8, 9, 188, 187), (16, 17, 196, 195), (9, 10, 189, 188), (15, 16, 195, 194), (10, 11, 190, 189), (14, 15, 194, 193), (11, 12, 191, 190), (13, 14, 193, 192), (12, 13, 192, 191), (146, 147, 326, 325), (147, 148, 327, 326), (148, 149, 328, 327), (149, 150, 329, 328), (145, 146, 325, 324), (150, 151, 330, 329), (144, 145, 324, 323), (151, 152, 331, 330), (143, 144, 323, 322), (152, 153, 332, 331), (142, 143, 322, 321), (153, 154, 333, 332), (141, 142, 321, 320), (154, 155, 334, 333), (140, 141, 320, 319), (155, 156, 335, 334), (139, 140, 319, 318), (156, 157, 336, 335), (138, 139, 318, 317), (157, 158, 337, 336), (137, 138, 317, 316), (158, 159, 338, 337), (136, 137, 316, 315), (159, 160, 339, 338), (135, 136, 315, 314), (160, 161, 340, 339), (134, 135, 314, 313), (163, 164, 343, 342), (164, 165, 344, 343), (162, 163, 342, 341), (161, 162, 341, 340), (165, 166, 345, 344), (133, 134, 313, 312), (132, 133, 312, 311), (131, 132, 311, 310), (130, 131, 310, 309), (129, 130, 309, 308), (128, 129, 308, 307), (127, 128, 307, 306), (126, 127, 306, 305), (125, 126, 305, 304), (124, 125, 304, 303), (123, 124, 303, 302), (122, 123, 302, 301), (121, 122, 301, 300), (166, 167, 346, 345), (167, 168, 347, 346), (168, 169, 348, 347), (169, 170, 349, 348), (170, 171, 350, 349), (171, 172, 351, 350), (172, 173, 352, 351), (173, 174, 353, 352), (174, 175, 354, 353), (175, 176, 355, 354), (176, 177, 356, 355), (177, 178, 357, 356), (116, 117, 296, 295), (117, 118, 297, 296), (118, 119, 298, 297), (178, 91, 270, 357), (120, 121, 300, 299), (119, 120, 299, 298), (115, 116, 295, 294), (91, 92, 271, 270), (92, 93, 272, 271), (114, 115, 294, 293), (93, 94, 273, 272), (113, 114, 293, 292), (94, 95, 274, 273), (112, 113, 292, 291), (95, 96, 275, 274), (111, 112, 291, 290), (96, 97, 276, 275), (110, 111, 290, 289), (97, 98, 277, 276), (109, 110, 289, 288), (98, 99, 278, 277), (108, 109, 288, 287), (99, 100, 279, 278), (107, 108, 287, 286), (100, 101, 280, 279), (106, 107, 286, 285), (101, 102, 281, 280), (105, 106, 285, 284), (102, 103, 282, 281), (104, 105, 284, 283), (103, 104, 283, 282)])
_uv = me_text_005.uv_layers.new(name='UVMap')
_uv.uv.foreach_set('vector', [0.5444, 0.0, 0.5667, 0.0, 0.5556, 0.0, 0.5444, 0.0, 0.5778, 0.0, 0.5667, 0.0, 0.5333, 0.0, 0.5778, 0.0, 0.5444, 0.0, 0.5333, 0.0, 0.5889, 0.0, 0.5778, 0.0, 0.5222, 0.0, 0.5889, 0.0, 0.5333, 0.0, 0.5222, 0.0, 0.6, 0.0, 0.5889, 0.0, 0.5111, 0.0, 0.6, 0.0, 0.5222, 0.0, 0.5111, 0.0, 0.6111, 0.0, 0.6, 0.0, 0.5, 0.0, 0.6111, 0.0, 0.5111, 0.0, 0.5, 0.0, 0.6222, 0.0, 0.6111, 0.0, 0.4889, 0.0, 0.6222, 0.0, 0.5, 0.0, 0.4889, 0.0, 0.6333, 0.0, 0.6222, 0.0, 0.4778, 0.0, 0.6333, 0.0, 0.4889, 0.0, 0.4778, 0.0, 0.6444, 0.0, 0.6333, 0.0, 0.4667, 0.0, 0.6444, 0.0, 0.4778, 0.0, 0.4667, 0.0, 0.6556, 0.0, 0.6444, 0.0, 0.4556, 0.0, 0.6556, 0.0, 0.4667, 0.0, 0.4556, 0.0, 0.6667, 0.0, 0.6556, 0.0, 0.4444, 0.0, 0.6667, 0.0, 0.4556, 0.0, 0.4444, 0.0, 0.6778, 0.0, 0.6667, 0.0, 0.4333, 0.0, 0.6778, 0.0, 0.4444, 0.0, 0.4333, 0.0, 0.6889, 0.0, 0.6778, 0.0, 0.4222, 0.0, 0.6889, 0.0, 0.4333, 0.0, 0.4222, 0.0, 0.7, 0.0, 0.6889, 0.0, 0.4111, 0.0, 0.3889, 0.0, 0.4222, 0.0, 0.3889, 0.0, 0.7, 0.0, 0.4222, 0.0, 0.3889, 0.0, 0.3778, 0.0, 0.7, 0.0, 0.3778, 0.0, 0.7111, 0.0, 0.7, 0.0, 0.4111, 0.0, 0.4, 0.0, 0.3889, 0.0, 0.3667, 0.0, 0.7111, 0.0, 0.3778, 0.0, 0.3667, 0.0, 0.7222, 0.0, 0.7111, 0.0, 0.3667, 0.0, 0.7333, 0.0, 0.7222, 0.0, 0.3556, 0.0, 0.7333, 0.0, 0.3667, 0.0, 0.3556, 0.0, 0.7444, 0.0, 0.7333, 0.0, 0.3556, 0.0, 0.7556, 0.0, 0.7444, 0.0, 0.3556, 0.0, 0.7667, 0.0, 0.7556, 0.0, 0.3556, 0.0, 0.7778, 0.0, 0.7667, 0.0, 0.3556, 0.0, 0.7889, 0.0, 0.7778, 0.0, 0.3556, 0.0, 0.8, 0.0, 0.7889, 0.0, 0.3556, 0.0, 0.8111, 0.0, 0.8, 0.0, 0.3556, 0.0, 0.8222, 0.0, 0.8111, 0.0, 0.3556, 0.0, 0.8333, 0.0, 0.8222, 0.0, 0.3556, 0.0, 0.8444, 0.0, 0.8333, 0.0, 0.3556, 0.0, 0.8556, 0.0, 0.8444, 0.0, 0.3444, 0.0, 0.8556, 0.0, 0.3556, 0.0, 0.3444, 0.0, 0.8667, 0.0, 0.8556, 0.0, 0.3333, 0.0, 0.8667, 0.0, 0.3444, 0.0, 0.3333, 0.0, 0.8778, 0.0, 0.8667, 0.0, 0.3333, 0.0, 0.8889, 0.0, 0.8778, 0.0, 0.3333, 0.0, 0.9, 0.0, 0.8889, 0.0, 0.3333, 0.0, 0.9111, 0.0, 0.9, 0.0, 0.3333, 0.0, 0.9222, 0.0, 0.9111, 0.0, 0.3333, 0.0, 0.9333, 0.0, 0.9222, 0.0, 0.3333, 0.0, 0.9444, 0.0, 0.9333, 0.0, 0.3333, 0.0, 0.9556, 0.0, 0.9444, 0.0, 0.3333, 0.0, 0.9667, 0.0, 0.9556, 0.0, 0.3333, 0.0, 0.9778, 0.0, 0.9667, 0.0, 0.3333, 0.0, 0.9889, 0.0, 0.9778, 0.0, 0.3333, 0.0, 1.0, 0.0, 0.9889, 0.0, 0.3222, 0.0, 1.0, 0.0, 0.3333, 0.0, 0.3222, 0.0, 0.0, 0.0, 1.0, 0.0, 0.2778, 0.0, 0.3, 0.0, 0.2889, 0.0, 0.2778, 0.0, 0.3111, 0.0, 0.3, 0.0, 0.2778, 0.0, 0.3222, 0.0, 0.3111, 0.0, 0.2778, 0.0, 0.0, 0.0, 0.3222, 0.0, 0.2667, 0.0, 0.0, 0.0, 0.2778, 0.0, 0.2667, 0.0, 0.01111, 0.0, 0.0, 0.0, 0.2667, 0.0, 0.02222, 0.0, 0.01111, 0.0, 0.2556, 0.0, 0.02222, 0.0, 0.2667, 0.0, 0.2556, 0.0, 0.03333, 0.0, 0.02222, 0.0, 0.2444, 0.0, 0.03333, 0.0, 0.2556, 0.0, 0.2444, 0.0, 0.04444, 0.0, 0.03333, 0.0, 0.2333, 0.0, 0.04444, 0.0, 0.2444, 0.0, 0.2333, 0.0, 0.05556, 0.0, 0.04444, 0.0, 0.2222, 0.0, 0.05556, 0.0, 0.2333, 0.0, 0.2222, 0.0, 0.06667, 0.0, 0.05556, 0.0, 0.2111, 0.0, 0.06667, 0.0, 0.2222, 0.0, 0.2111, 0.0, 0.07778, 0.0, 0.06667, 0.0, 0.2, 0.0, 0.07778, 0.0, 0.2111, 0.0, 0.2, 0.0, 0.08889, 0.0, 0.07778, 0.0, 0.1889, 0.0, 0.08889, 0.0, 0.2, 0.0, 0.1889, 0.0, 0.1, 0.0, 0.08889, 0.0, 0.1778, 0.0, 0.1, 0.0, 0.1889, 0.0, 0.1778, 0.0, 0.1111, 0.0, 0.1, 0.0, 0.1667, 0.0, 0.1111, 0.0, 0.1778, 0.0, 0.1667, 0.0, 0.1222, 0.0, 0.1111, 0.0, 0.1556, 0.0, 0.1222, 0.0, 0.1667, 0.0, 0.1556, 0.0, 0.1333, 0.0, 0.1222, 0.0, 0.1444, 0.0, 0.1333, 0.0, 0.1556, 0.0, 0.6322, 0.0, 0.6552, 0.0, 0.6437, 0.0, 0.6322, 0.0, 0.6667, 0.0, 0.6552, 0.0, 0.6322, 0.0, 0.6782, 0.0, 0.6667, 0.0, 0.6207, 0.0, 0.6782, 0.0, 0.6322, 0.0, 0.6207, 0.0, 0.6897, 0.0, 0.6782, 0.0, 0.6092, 0.0, 0.6897, 0.0, 0.6207, 0.0, 0.6092, 0.0, 0.7011, 0.0, 0.6897, 0.0, 0.5977, 0.0, 0.7011, 0.0, 0.6092, 0.0, 0.5977, 0.0, 0.7126, 0.0, 0.7011, 0.0, 0.5862, 0.0, 0.7126, 0.0, 0.5977, 0.0, 0.5862, 0.0, 0.7241, 0.0, 0.7126, 0.0, 0.5747, 0.0, 0.7241, 0.0, 0.5862, 0.0, 0.5747, 0.0, 0.7356, 0.0, 0.7241, 0.0, 0.5632, 0.0, 0.7356, 0.0, 0.5747, 0.0, 0.5632, 0.0, 0.7471, 0.0, 0.7356, 0.0, 0.5517, 0.0, 0.7471, 0.0, 0.5632, 0.0, 0.5517, 0.0, 0.7586, 0.0, 0.7471, 0.0, 0.5402, 0.0, 0.7586, 0.0, 0.5517, 0.0, 0.5402, 0.0, 0.7701, 0.0, 0.7586, 0.0, 0.5287, 0.0, 0.7701, 0.0, 0.5402, 0.0, 0.5287, 0.0, 0.7816, 0.0, 0.7701, 0.0, 0.5172, 0.0, 0.7816, 0.0, 0.5287, 0.0, 0.5172, 0.0, 0.7931, 0.0, 0.7816, 0.0, 0.5057, 0.0, 0.7931, 0.0, 0.5172, 0.0, 0.5057, 0.0, 0.8276, 0.0, 0.7931, 0.0, 0.8276, 0.0, 0.8046, 0.0, 0.7931, 0.0, 0.4943, 0.0, 0.8391, 0.0, 0.5057, 0.0, 0.8391, 0.0, 0.8276, 0.0, 0.5057, 0.0, 0.4943, 0.0, 0.8506, 0.0, 0.8391, 0.0, 0.8161, 0.0, 0.8046, 0.0, 0.8276, 0.0, 0.4943, 0.0, 0.8621, 0.0, 0.8506, 0.0, 0.4828, 0.0, 0.8621, 0.0, 0.4943, 0.0, 0.4713, 0.0, 0.8621, 0.0, 0.4828, 0.0, 0.4598, 0.0, 0.8621, 0.0, 0.4713, 0.0, 0.4483, 0.0, 0.8621, 0.0, 0.4598, 0.0, 0.4368, 0.0, 0.8621, 0.0, 0.4483, 0.0, 0.4253, 0.0, 0.8621, 0.0, 0.4368, 0.0, 0.4138, 0.0, 0.8621, 0.0, 0.4253, 0.0, 0.4023, 0.0, 0.8621, 0.0, 0.4138, 0.0, 0.3908, 0.0, 0.8621, 0.0, 0.4023, 0.0, 0.3793, 0.0, 0.8621, 0.0, 0.3908, 0.0, 0.3678, 0.0, 0.8621, 0.0, 0.3793, 0.0, 0.3563, 0.0, 0.8621, 0.0, 0.3678, 0.0, 0.3448, 0.0, 0.8621, 0.0, 0.3563, 0.0, 0.3448, 0.0, 0.8736, 0.0, 0.8621, 0.0, 0.3448, 0.0, 0.8851, 0.0, 0.8736, 0.0, 0.3448, 0.0, 0.8966, 0.0, 0.8851, 0.0, 0.3448, 0.0, 0.908, 0.0, 0.8966, 0.0, 0.3448, 0.0, 0.9195, 0.0, 0.908, 0.0, 0.3448, 0.0, 0.931, 0.0, 0.9195, 0.0, 0.3448, 0.0, 0.9425, 0.0, 0.931, 0.0, 0.3448, 0.0, 0.954, 0.0, 0.9425, 0.0, 0.3448, 0.0, 0.9655, 0.0, 0.954, 0.0, 0.3448, 0.0, 0.977, 0.0, 0.9655, 0.0, 0.3448, 0.0, 0.9885, 0.0, 0.977, 0.0, 0.3448, 0.0, 1.0, 0.0, 0.9885, 0.0, 0.2874, 0.0, 0.3103, 0.0, 0.2989, 0.0, 0.2874, 0.0, 0.3218, 0.0, 0.3103, 0.0, 0.3448, 0.0, 0.0, 0.0, 1.0, 0.0, 0.3333, 0.0, 0.0, 0.0, 0.3448, 0.0, 0.2874, 0.0, 0.3333, 0.0, 0.3218, 0.0, 0.2874, 0.0, 0.0, 0.0, 0.3333, 0.0, 0.2759, 0.0, 0.0, 0.0, 0.2874, 0.0, 0.2759, 0.0, 0.01149, 0.0, 0.0, 0.0, 0.2759, 0.0, 0.02299, 0.0, 0.01149, 0.0, 0.2644, 0.0, 0.02299, 0.0, 0.2759, 0.0, 0.2644, 0.0, 0.03448, 0.0, 0.02299, 0.0, 0.2529, 0.0, 0.03448, 0.0, 0.2644, 0.0, 0.2529, 0.0, 0.04598, 0.0, 0.03448, 0.0, 0.2414, 0.0, 0.04598, 0.0, 0.2529, 0.0, 0.2414, 0.0, 0.05747, 0.0, 0.04598, 0.0, 0.2299, 0.0, 0.05747, 0.0, 0.2414, 0.0, 0.2299, 0.0, 0.06897, 0.0, 0.05747, 0.0, 0.2184, 0.0, 0.06897, 0.0, 0.2299, 0.0, 0.2184, 0.0, 0.08046, 0.0, 0.06897, 0.0, 0.2069, 0.0, 0.08046, 0.0, 0.2184, 0.0, 0.2069, 0.0, 0.09195, 0.0, 0.08046, 0.0, 0.1954, 0.0, 0.09195, 0.0, 0.2069, 0.0, 0.1954, 0.0, 0.1034, 0.0, 0.09195, 0.0, 0.1839, 0.0, 0.1034, 0.0, 0.1954, 0.0, 0.1839, 0.0, 0.1149, 0.0, 0.1034, 0.0, 0.1724, 0.0, 0.1149, 0.0, 0.1839, 0.0, 0.1724, 0.0, 0.1264, 0.0, 0.1149, 0.0, 0.1609, 0.0, 0.1264, 0.0, 0.1724, 0.0, 0.1609, 0.0, 0.1379, 0.0, 0.1264, 0.0, 0.1494, 0.0, 0.1379, 0.0, 0.1609, 0.0, 0.5444, 0.0, 0.5556, 0.0, 0.5667, 0.0, 0.5444, 0.0, 0.5667, 0.0, 0.5778, 0.0, 0.5333, 0.0, 0.5444, 0.0, 0.5778, 0.0, 0.5333, 0.0, 0.5778, 0.0, 0.5889, 0.0, 0.5222, 0.0, 0.5333, 0.0, 0.5889, 0.0, 0.5222, 0.0, 0.5889, 0.0, 0.6, 0.0, 0.5111, 0.0, 0.5222, 0.0, 0.6, 0.0, 0.5111, 0.0, 0.6, 0.0, 0.6111, 0.0, 0.5, 0.0, 0.5111, 0.0, 0.6111, 0.0, 0.5, 0.0, 0.6111, 0.0, 0.6222, 0.0, 0.4889, 0.0, 0.5, 0.0, 0.6222, 0.0, 0.4889, 0.0, 0.6222, 0.0, 0.6333, 0.0, 0.4778, 0.0, 0.4889, 0.0, 0.6333, 0.0, 0.4778, 0.0, 0.6333, 0.0, 0.6444, 0.0, 0.4667, 0.0, 0.4778, 0.0, 0.6444, 0.0, 0.4667, 0.0, 0.6444, 0.0, 0.6556, 0.0, 0.4556, 0.0, 0.4667, 0.0, 0.6556, 0.0, 0.4556, 0.0, 0.6556, 0.0, 0.6667, 0.0, 0.4444, 0.0, 0.4556, 0.0, 0.6667, 0.0, 0.4444, 0.0, 0.6667, 0.0, 0.6778, 0.0, 0.4333, 0.0, 0.4444, 0.0, 0.6778, 0.0, 0.4333, 0.0, 0.6778, 0.0, 0.6889, 0.0, 0.4222, 0.0, 0.4333, 0.0, 0.6889, 0.0, 0.4222, 0.0, 0.6889, 0.0, 0.7, 0.0, 0.4111, 0.0, 0.4222, 0.0, 0.3889, 0.0, 0.3889, 0.0, 0.4222, 0.0, 0.7, 0.0, 0.3889, 0.0, 0.7, 0.0, 0.3778, 0.0, 0.3778, 0.0, 0.7, 0.0, 0.7111, 0.0, 0.4111, 0.0, 0.3889, 0.0, 0.4, 0.0, 0.3667, 0.0, 0.3778, 0.0, 0.7111, 0.0, 0.3667, 0.0, 0.7111, 0.0, 0.7222, 0.0, 0.3667, 0.0, 0.7222, 0.0, 0.7333, 0.0, 0.3556, 0.0, 0.3667, 0.0, 0.7333, 0.0, 0.3556, 0.0, 0.7333, 0.0, 0.7444, 0.0, 0.3556, 0.0, 0.7444, 0.0, 0.7556, 0.0, 0.3556, 0.0, 0.7556, 0.0, 0.7667, 0.0, 0.3556, 0.0, 0.7667, 0.0, 0.7778, 0.0, 0.3556, 0.0, 0.7778, 0.0, 0.7889, 0.0, 0.3556, 0.0, 0.7889, 0.0, 0.8, 0.0, 0.3556, 0.0, 0.8, 0.0, 0.8111, 0.0, 0.3556, 0.0, 0.8111, 0.0, 0.8222, 0.0, 0.3556, 0.0, 0.8222, 0.0, 0.8333, 0.0, 0.3556, 0.0, 0.8333, 0.0, 0.8444, 0.0, 0.3556, 0.0, 0.8444, 0.0, 0.8556, 0.0, 0.3444, 0.0, 0.3556, 0.0, 0.8556, 0.0, 0.3444, 0.0, 0.8556, 0.0, 0.8667, 0.0, 0.3333, 0.0, 0.3444, 0.0, 0.8667, 0.0, 0.3333, 0.0, 0.8667, 0.0, 0.8778, 0.0, 0.3333, 0.0, 0.8778, 0.0, 0.8889, 0.0, 0.3333, 0.0, 0.8889, 0.0, 0.9, 0.0, 0.3333, 0.0, 0.9, 0.0, 0.9111, 0.0, 0.3333, 0.0, 0.9111, 0.0, 0.9222, 0.0, 0.3333, 0.0, 0.9222, 0.0, 0.9333, 0.0, 0.3333, 0.0, 0.9333, 0.0, 0.9444, 0.0, 0.3333, 0.0, 0.9444, 0.0, 0.9556, 0.0, 0.3333, 0.0, 0.9556, 0.0, 0.9667, 0.0, 0.3333, 0.0, 0.9667, 0.0, 0.9778, 0.0, 0.3333, 0.0, 0.9778, 0.0, 0.9889, 0.0, 0.3333, 0.0, 0.9889, 0.0, 1.0, 0.0, 0.3222, 0.0, 0.3333, 0.0, 1.0, 0.0, 0.3222, 0.0, 1.0, 0.0, 0.0, 0.0, 0.2778, 0.0, 0.2889, 0.0, 0.3, 0.0, 0.2778, 0.0, 0.3, 0.0, 0.3111, 0.0, 0.2778, 0.0, 0.3111, 0.0, 0.3222, 0.0, 0.2778, 0.0, 0.3222, 0.0, 0.0, 0.0, 0.2667, 0.0, 0.2778, 0.0, 0.0, 0.0, 0.2667, 0.0, 0.0, 0.0, 0.01111, 0.0, 0.2667, 0.0, 0.01111, 0.0, 0.02222, 0.0, 0.2556, 0.0, 0.2667, 0.0, 0.02222, 0.0, 0.2556, 0.0, 0.02222, 0.0, 0.03333, 0.0, 0.2444, 0.0, 0.2556, 0.0, 0.03333, 0.0, 0.2444, 0.0, 0.03333, 0.0, 0.04444, 0.0, 0.2333, 0.0, 0.2444, 0.0, 0.04444, 0.0, 0.2333, 0.0, 0.04444, 0.0, 0.05556, 0.0, 0.2222, 0.0, 0.2333, 0.0, 0.05556, 0.0, 0.2222, 0.0, 0.05556, 0.0, 0.06667, 0.0, 0.2111, 0.0, 0.2222, 0.0, 0.06667, 0.0, 0.2111, 0.0, 0.06667, 0.0, 0.07778, 0.0, 0.2, 0.0, 0.2111, 0.0, 0.07778, 0.0, 0.2, 0.0, 0.07778, 0.0, 0.08889, 0.0, 0.1889, 0.0, 0.2, 0.0, 0.08889, 0.0, 0.1889, 0.0, 0.08889, 0.0, 0.1, 0.0, 0.1778, 0.0, 0.1889, 0.0, 0.1, 0.0, 0.1778, 0.0, 0.1, 0.0, 0.1111, 0.0, 0.1667, 0.0, 0.1778, 0.0, 0.1111, 0.0, 0.1667, 0.0, 0.1111, 0.0, 0.1222, 0.0, 0.1556, 0.0, 0.1667, 0.0, 0.1222, 0.0, 0.1556, 0.0, 0.1222, 0.0, 0.1333, 0.0, 0.1444, 0.0, 0.1556, 0.0, 0.1333, 0.0, 0.6322, 0.0, 0.6437, 0.0, 0.6552, 0.0, 0.6322, 0.0, 0.6552, 0.0, 0.6667, 0.0, 0.6322, 0.0, 0.6667, 0.0, 0.6782, 0.0, 0.6207, 0.0, 0.6322, 0.0, 0.6782, 0.0, 0.6207, 0.0, 0.6782, 0.0, 0.6897, 0.0, 0.6092, 0.0, 0.6207, 0.0, 0.6897, 0.0, 0.6092, 0.0, 0.6897, 0.0, 0.7011, 0.0, 0.5977, 0.0, 0.6092, 0.0, 0.7011, 0.0, 0.5977, 0.0, 0.7011, 0.0, 0.7126, 0.0, 0.5862, 0.0, 0.5977, 0.0, 0.7126, 0.0, 0.5862, 0.0, 0.7126, 0.0, 0.7241, 0.0, 0.5747, 0.0, 0.5862, 0.0, 0.7241, 0.0, 0.5747, 0.0, 0.7241, 0.0, 0.7356, 0.0, 0.5632, 0.0, 0.5747, 0.0, 0.7356, 0.0, 0.5632, 0.0, 0.7356, 0.0, 0.7471, 0.0, 0.5517, 0.0, 0.5632, 0.0, 0.7471, 0.0, 0.5517, 0.0, 0.7471, 0.0, 0.7586, 0.0, 0.5402, 0.0, 0.5517, 0.0, 0.7586, 0.0, 0.5402, 0.0, 0.7586, 0.0, 0.7701, 0.0, 0.5287, 0.0, 0.5402, 0.0, 0.7701, 0.0, 0.5287, 0.0, 0.7701, 0.0, 0.7816, 0.0, 0.5172, 0.0, 0.5287, 0.0, 0.7816, 0.0, 0.5172, 0.0, 0.7816, 0.0, 0.7931, 0.0, 0.5057, 0.0, 0.5172, 0.0, 0.7931, 0.0, 0.5057, 0.0, 0.7931, 0.0, 0.8276, 0.0, 0.8276, 0.0, 0.7931, 0.0, 0.8046, 0.0, 0.4943, 0.0, 0.5057, 0.0, 0.8391, 0.0, 0.8391, 0.0, 0.5057, 0.0, 0.8276, 0.0, 0.4943, 0.0, 0.8391, 0.0, 0.8506, 0.0, 0.8161, 0.0, 0.8276, 0.0, 0.8046, 0.0, 0.4943, 0.0, 0.8506, 0.0, 0.8621, 0.0, 0.4828, 0.0, 0.4943, 0.0, 0.8621, 0.0, 0.4713, 0.0, 0.4828, 0.0, 0.8621, 0.0, 0.4598, 0.0, 0.4713, 0.0, 0.8621, 0.0, 0.4483, 0.0, 0.4598, 0.0, 0.8621, 0.0, 0.4368, 0.0, 0.4483, 0.0, 0.8621, 0.0, 0.4253, 0.0, 0.4368, 0.0, 0.8621, 0.0, 0.4138, 0.0, 0.4253, 0.0, 0.8621, 0.0, 0.4023, 0.0, 0.4138, 0.0, 0.8621, 0.0, 0.3908, 0.0, 0.4023, 0.0, 0.8621, 0.0, 0.3793, 0.0, 0.3908, 0.0, 0.8621, 0.0, 0.3678, 0.0, 0.3793, 0.0, 0.8621, 0.0, 0.3563, 0.0, 0.3678, 0.0, 0.8621, 0.0, 0.3448, 0.0, 0.3563, 0.0, 0.8621, 0.0, 0.3448, 0.0, 0.8621, 0.0, 0.8736, 0.0, 0.3448, 0.0, 0.8736, 0.0, 0.8851, 0.0, 0.3448, 0.0, 0.8851, 0.0, 0.8966, 0.0, 0.3448, 0.0, 0.8966, 0.0, 0.908, 0.0, 0.3448, 0.0, 0.908, 0.0, 0.9195, 0.0, 0.3448, 0.0, 0.9195, 0.0, 0.931, 0.0, 0.3448, 0.0, 0.931, 0.0, 0.9425, 0.0, 0.3448, 0.0, 0.9425, 0.0, 0.954, 0.0, 0.3448, 0.0, 0.954, 0.0, 0.9655, 0.0, 0.3448, 0.0, 0.9655, 0.0, 0.977, 0.0, 0.3448, 0.0, 0.977, 0.0, 0.9885, 0.0, 0.3448, 0.0, 0.9885, 0.0, 1.0, 0.0, 0.2874, 0.0, 0.2989, 0.0, 0.3103, 0.0, 0.2874, 0.0, 0.3103, 0.0, 0.3218, 0.0, 0.3448, 0.0, 1.0, 0.0, 0.0, 0.0, 0.3333, 0.0, 0.3448, 0.0, 0.0, 0.0, 0.2874, 0.0, 0.3218, 0.0, 0.3333, 0.0, 0.2874, 0.0, 0.3333, 0.0, 0.0, 0.0, 0.2759, 0.0, 0.2874, 0.0, 0.0, 0.0, 0.2759, 0.0, 0.0, 0.0, 0.01149, 0.0, 0.2759, 0.0, 0.01149, 0.0, 0.02299, 0.0, 0.2644, 0.0, 0.2759, 0.0, 0.02299, 0.0, 0.2644, 0.0, 0.02299, 0.0, 0.03448, 0.0, 0.2529, 0.0, 0.2644, 0.0, 0.03448, 0.0, 0.2529, 0.0, 0.03448, 0.0, 0.04598, 0.0, 0.2414, 0.0, 0.2529, 0.0, 0.04598, 0.0, 0.2414, 0.0, 0.04598, 0.0, 0.05747, 0.0, 0.2299, 0.0, 0.2414, 0.0, 0.05747, 0.0, 0.2299, 0.0, 0.05747, 0.0, 0.06897, 0.0, 0.2184, 0.0, 0.2299, 0.0, 0.06897, 0.0, 0.2184, 0.0, 0.06897, 0.0, 0.08046, 0.0, 0.2069, 0.0, 0.2184, 0.0, 0.08046, 0.0, 0.2069, 0.0, 0.08046, 0.0, 0.09195, 0.0, 0.1954, 0.0, 0.2069, 0.0, 0.09195, 0.0, 0.1954, 0.0, 0.09195, 0.0, 0.1034, 0.0, 0.1839, 0.0, 0.1954, 0.0, 0.1034, 0.0, 0.1839, 0.0, 0.1034, 0.0, 0.1149, 0.0, 0.1724, 0.0, 0.1839, 0.0, 0.1149, 0.0, 0.1724, 0.0, 0.1149, 0.0, 0.1264, 0.0, 0.1609, 0.0, 0.1724, 0.0, 0.1264, 0.0, 0.1609, 0.0, 0.1264, 0.0, 0.1379, 0.0, 0.1494, 0.0, 0.1609, 0.0, 0.1379, 0.0, 0.5444, 0.0, 0.5556, 0.0, 0.5556, 0.0, 0.5444, 0.0, 0.5556, 0.0, 0.5667, 0.0, 0.5667, 0.0, 0.5556, 0.0, 0.5667, 0.0, 0.5778, 0.0, 0.5778, 0.0, 0.5667, 0.0, 0.5333, 0.0, 0.5444, 0.0, 0.5444, 0.0, 0.5333, 0.0, 0.5778, 0.0, 0.5889, 0.0, 0.5889, 0.0, 0.5778, 0.0, 0.5222, 0.0, 0.5333, 0.0, 0.5333, 0.0, 0.5222, 0.0, 0.5889, 0.0, 0.6, 0.0, 0.6, 0.0, 0.5889, 0.0, 0.5111, 0.0, 0.5222, 0.0, 0.5222, 0.0, 0.5111, 0.0, 0.6, 0.0, 0.6111, 0.0, 0.6111, 0.0, 0.6, 0.0, 0.5, 0.0, 0.5111, 0.0, 0.5111, 0.0, 0.5, 0.0, 0.6111, 0.0, 0.6222, 0.0, 0.6222, 0.0, 0.6111, 0.0, 0.4889, 0.0, 0.5, 0.0, 0.5, 0.0, 0.4889, 0.0, 0.6222, 0.0, 0.6333, 0.0, 0.6333, 0.0, 0.6222, 0.0, 0.4778, 0.0, 0.4889, 0.0, 0.4889, 0.0, 0.4778, 0.0, 0.6333, 0.0, 0.6444, 0.0, 0.6444, 0.0, 0.6333, 0.0, 0.4667, 0.0, 0.4778, 0.0, 0.4778, 0.0, 0.4667, 0.0, 0.6444, 0.0, 0.6556, 0.0, 0.6556, 0.0, 0.6444, 0.0, 0.4556, 0.0, 0.4667, 0.0, 0.4667, 0.0, 0.4556, 0.0, 0.6556, 0.0, 0.6667, 0.0, 0.6667, 0.0, 0.6556, 0.0, 0.4444, 0.0, 0.4556, 0.0, 0.4556, 0.0, 0.4444, 0.0, 0.6667, 0.0, 0.6778, 0.0, 0.6778, 0.0, 0.6667, 0.0, 0.4333, 0.0, 0.4444, 0.0, 0.4444, 0.0, 0.4333, 0.0, 0.6778, 0.0, 0.6889, 0.0, 0.6889, 0.0, 0.6778, 0.0, 0.4222, 0.0, 0.4333, 0.0, 0.4333, 0.0, 0.4222, 0.0, 0.6889, 0.0, 0.7, 0.0, 0.7, 0.0, 0.6889, 0.0, 0.4111, 0.0, 0.4222, 0.0, 0.4222, 0.0, 0.4111, 0.0, 0.3778, 0.0, 0.3889, 0.0, 0.3889, 0.0, 0.3778, 0.0, 0.7, 0.0, 0.7111, 0.0, 0.7111, 0.0, 0.7, 0.0, 0.4, 0.0, 0.4111, 0.0, 0.4111, 0.0, 0.4, 0.0, 0.3889, 0.0, 0.4, 0.0, 0.4, 0.0, 0.3889, 0.0, 0.3667, 0.0, 0.3778, 0.0, 0.3778, 0.0, 0.3667, 0.0, 0.7111, 0.0, 0.7222, 0.0, 0.7222, 0.0, 0.7111, 0.0, 0.7222, 0.0, 0.7333, 0.0, 0.7333, 0.0, 0.7222, 0.0, 0.3556, 0.0, 0.3667, 0.0, 0.3667, 0.0, 0.3556, 0.0, 0.7333, 0.0, 0.7444, 0.0, 0.7444, 0.0, 0.7333, 0.0, 0.7444, 0.0, 0.7556, 0.0, 0.7556, 0.0, 0.7444, 0.0, 0.7556, 0.0, 0.7667, 0.0, 0.7667, 0.0, 0.7556, 0.0, 0.7667, 0.0, 0.7778, 0.0, 0.7778, 0.0, 0.7667, 0.0, 0.7778, 0.0, 0.7889, 0.0, 0.7889, 0.0, 0.7778, 0.0, 0.7889, 0.0, 0.8, 0.0, 0.8, 0.0, 0.7889, 0.0, 0.8, 0.0, 0.8111, 0.0, 0.8111, 0.0, 0.8, 0.0, 0.8111, 0.0, 0.8222, 0.0, 0.8222, 0.0, 0.8111, 0.0, 0.8222, 0.0, 0.8333, 0.0, 0.8333, 0.0, 0.8222, 0.0, 0.8333, 0.0, 0.8444, 0.0, 0.8444, 0.0, 0.8333, 0.0, 0.8444, 0.0, 0.8556, 0.0, 0.8556, 0.0, 0.8444, 0.0, 0.3444, 0.0, 0.3556, 0.0, 0.3556, 0.0, 0.3444, 0.0, 0.8556, 0.0, 0.8667, 0.0, 0.8667, 0.0, 0.8556, 0.0, 0.3333, 0.0, 0.3444, 0.0, 0.3444, 0.0, 0.3333, 0.0, 0.8667, 0.0, 0.8778, 0.0, 0.8778, 0.0, 0.8667, 0.0, 0.8778, 0.0, 0.8889, 0.0, 0.8889, 0.0, 0.8778, 0.0, 0.8889, 0.0, 0.9, 0.0, 0.9, 0.0, 0.8889, 0.0, 0.9, 0.0, 0.9111, 0.0, 0.9111, 0.0, 0.9, 0.0, 0.9111, 0.0, 0.9222, 0.0, 0.9222, 0.0, 0.9111, 0.0, 0.9222, 0.0, 0.9333, 0.0, 0.9333, 0.0, 0.9222, 0.0, 0.9333, 0.0, 0.9444, 0.0, 0.9444, 0.0, 0.9333, 0.0, 0.9444, 0.0, 0.9556, 0.0, 0.9556, 0.0, 0.9444, 0.0, 0.9556, 0.0, 0.9667, 0.0, 0.9667, 0.0, 0.9556, 0.0, 0.9667, 0.0, 0.9778, 0.0, 0.9778, 0.0, 0.9667, 0.0, 0.9778, 0.0, 0.9889, 0.0, 0.9889, 0.0, 0.9778, 0.0, 0.9889, 0.0, 1.0, 0.0, 1.0, 0.0, 0.9889, 0.0, 0.3222, 0.0, 0.3333, 0.0, 0.3333, 0.0, 0.3222, 0.0, 1.0, 0.0, 0.0, 0.0, 0.0, 0.0, 1.0, 0.0, 0.2778, 0.0, 0.2889, 0.0, 0.2889, 0.0, 0.2778, 0.0, 0.2889, 0.0, 0.3, 0.0, 0.3, 0.0, 0.2889, 0.0, 0.3, 0.0, 0.3111, 0.0, 0.3111, 0.0, 0.3, 0.0, 0.3111, 0.0, 0.3222, 0.0, 0.3222, 0.0, 0.3111, 0.0, 0.2667, 0.0, 0.2778, 0.0, 0.2778, 0.0, 0.2667, 0.0, 0.0, 0.0, 0.01111, 0.0, 0.01111, 0.0, 0.0, 0.0, 0.01111, 0.0, 0.02222, 0.0, 0.02222, 0.0, 0.01111, 0.0, 0.2556, 0.0, 0.2667, 0.0, 0.2667, 0.0, 0.2556, 0.0, 0.02222, 0.0, 0.03333, 0.0, 0.03333, 0.0, 0.02222, 0.0, 0.2444, 0.0, 0.2556, 0.0, 0.2556, 0.0, 0.2444, 0.0, 0.03333, 0.0, 0.04444, 0.0, 0.04444, 0.0, 0.03333, 0.0, 0.2333, 0.0, 0.2444, 0.0, 0.2444, 0.0, 0.2333, 0.0, 0.04444, 0.0, 0.05556, 0.0, 0.05556, 0.0, 0.04444, 0.0, 0.2222, 0.0, 0.2333, 0.0, 0.2333, 0.0, 0.2222, 0.0, 0.05556, 0.0, 0.06667, 0.0, 0.06667, 0.0, 0.05556, 0.0, 0.2111, 0.0, 0.2222, 0.0, 0.2222, 0.0, 0.2111, 0.0, 0.06667, 0.0, 0.07778, 0.0, 0.07778, 0.0, 0.06667, 0.0, 0.2, 0.0, 0.2111, 0.0, 0.2111, 0.0, 0.2, 0.0, 0.07778, 0.0, 0.08889, 0.0, 0.08889, 0.0, 0.07778, 0.0, 0.1889, 0.0, 0.2, 0.0, 0.2, 0.0, 0.1889, 0.0, 0.08889, 0.0, 0.1, 0.0, 0.1, 0.0, 0.08889, 0.0, 0.1778, 0.0, 0.1889, 0.0, 0.1889, 0.0, 0.1778, 0.0, 0.1, 0.0, 0.1111, 0.0, 0.1111, 0.0, 0.1, 0.0, 0.1667, 0.0, 0.1778, 0.0, 0.1778, 0.0, 0.1667, 0.0, 0.1111, 0.0, 0.1222, 0.0, 0.1222, 0.0, 0.1111, 0.0, 0.1556, 0.0, 0.1667, 0.0, 0.1667, 0.0, 0.1556, 0.0, 0.1222, 0.0, 0.1333, 0.0, 0.1333, 0.0, 0.1222, 0.0, 0.1444, 0.0, 0.1556, 0.0, 0.1556, 0.0, 0.1444, 0.0, 0.1333, 0.0, 0.1444, 0.0, 0.1444, 0.0, 0.1333, 0.0, 0.6322, 0.0, 0.6437, 0.0, 0.6437, 0.0, 0.6322, 0.0, 0.6437, 0.0, 0.6552, 0.0, 0.6552, 0.0, 0.6437, 0.0, 0.6552, 0.0, 0.6667, 0.0, 0.6667, 0.0, 0.6552, 0.0, 0.6667, 0.0, 0.6782, 0.0, 0.6782, 0.0, 0.6667, 0.0, 0.6207, 0.0, 0.6322, 0.0, 0.6322, 0.0, 0.6207, 0.0, 0.6782, 0.0, 0.6897, 0.0, 0.6897, 0.0, 0.6782, 0.0, 0.6092, 0.0, 0.6207, 0.0, 0.6207, 0.0, 0.6092, 0.0, 0.6897, 0.0, 0.7011, 0.0, 0.7011, 0.0, 0.6897, 0.0, 0.5977, 0.0, 0.6092, 0.0, 0.6092, 0.0, 0.5977, 0.0, 0.7011, 0.0, 0.7126, 0.0, 0.7126, 0.0, 0.7011, 0.0, 0.5862, 0.0, 0.5977, 0.0, 0.5977, 0.0, 0.5862, 0.0, 0.7126, 0.0, 0.7241, 0.0, 0.7241, 0.0, 0.7126, 0.0, 0.5747, 0.0, 0.5862, 0.0, 0.5862, 0.0, 0.5747, 0.0, 0.7241, 0.0, 0.7356, 0.0, 0.7356, 0.0, 0.7241, 0.0, 0.5632, 0.0, 0.5747, 0.0, 0.5747, 0.0, 0.5632, 0.0, 0.7356, 0.0, 0.7471, 0.0, 0.7471, 0.0, 0.7356, 0.0, 0.5517, 0.0, 0.5632, 0.0, 0.5632, 0.0, 0.5517, 0.0, 0.7471, 0.0, 0.7586, 0.0, 0.7586, 0.0, 0.7471, 0.0, 0.5402, 0.0, 0.5517, 0.0, 0.5517, 0.0, 0.5402, 0.0, 0.7586, 0.0, 0.7701, 0.0, 0.7701, 0.0, 0.7586, 0.0, 0.5287, 0.0, 0.5402, 0.0, 0.5402, 0.0, 0.5287, 0.0, 0.7701, 0.0, 0.7816, 0.0, 0.7816, 0.0, 0.7701, 0.0, 0.5172, 0.0, 0.5287, 0.0, 0.5287, 0.0, 0.5172, 0.0, 0.7816, 0.0, 0.7931, 0.0, 0.7931, 0.0, 0.7816, 0.0, 0.5057, 0.0, 0.5172, 0.0, 0.5172, 0.0, 0.5057, 0.0, 0.7931, 0.0, 0.8046, 0.0, 0.8046, 0.0, 0.7931, 0.0, 0.4943, 0.0, 0.5057, 0.0, 0.5057, 0.0, 0.4943, 0.0, 0.8276, 0.0, 0.8391, 0.0, 0.8391, 0.0, 0.8276, 0.0, 0.8391, 0.0, 0.8506, 0.0, 0.8506, 0.0, 0.8391, 0.0, 0.8161, 0.0, 0.8276, 0.0, 0.8276, 0.0, 0.8161, 0.0, 0.8046, 0.0, 0.8161, 0.0, 0.8161, 0.0, 0.8046, 0.0, 0.8506, 0.0, 0.8621, 0.0, 0.8621, 0.0, 0.8506, 0.0, 0.4828, 0.0, 0.4943, 0.0, 0.4943, 0.0, 0.4828, 0.0, 0.4713, 0.0, 0.4828, 0.0, 0.4828, 0.0, 0.4713, 0.0, 0.4598, 0.0, 0.4713, 0.0, 0.4713, 0.0, 0.4598, 0.0, 0.4483, 0.0, 0.4598, 0.0, 0.4598, 0.0, 0.4483, 0.0, 0.4368, 0.0, 0.4483, 0.0, 0.4483, 0.0, 0.4368, 0.0, 0.4253, 0.0, 0.4368, 0.0, 0.4368, 0.0, 0.4253, 0.0, 0.4138, 0.0, 0.4253, 0.0, 0.4253, 0.0, 0.4138, 0.0, 0.4023, 0.0, 0.4138, 0.0, 0.4138, 0.0, 0.4023, 0.0, 0.3908, 0.0, 0.4023, 0.0, 0.4023, 0.0, 0.3908, 0.0, 0.3793, 0.0, 0.3908, 0.0, 0.3908, 0.0, 0.3793, 0.0, 0.3678, 0.0, 0.3793, 0.0, 0.3793, 0.0, 0.3678, 0.0, 0.3563, 0.0, 0.3678, 0.0, 0.3678, 0.0, 0.3563, 0.0, 0.3448, 0.0, 0.3563, 0.0, 0.3563, 0.0, 0.3448, 0.0, 0.8621, 0.0, 0.8736, 0.0, 0.8736, 0.0, 0.8621, 0.0, 0.8736, 0.0, 0.8851, 0.0, 0.8851, 0.0, 0.8736, 0.0, 0.8851, 0.0, 0.8966, 0.0, 0.8966, 0.0, 0.8851, 0.0, 0.8966, 0.0, 0.908, 0.0, 0.908, 0.0, 0.8966, 0.0, 0.908, 0.0, 0.9195, 0.0, 0.9195, 0.0, 0.908, 0.0, 0.9195, 0.0, 0.931, 0.0, 0.931, 0.0, 0.9195, 0.0, 0.931, 0.0, 0.9425, 0.0, 0.9425, 0.0, 0.931, 0.0, 0.9425, 0.0, 0.954, 0.0, 0.954, 0.0, 0.9425, 0.0, 0.954, 0.0, 0.9655, 0.0, 0.9655, 0.0, 0.954, 0.0, 0.9655, 0.0, 0.977, 0.0, 0.977, 0.0, 0.9655, 0.0, 0.977, 0.0, 0.9885, 0.0, 0.9885, 0.0, 0.977, 0.0, 0.9885, 0.0, 1.0, 0.0, 1.0, 0.0, 0.9885, 0.0, 0.2874, 0.0, 0.2989, 0.0, 0.2989, 0.0, 0.2874, 0.0, 0.2989, 0.0, 0.3103, 0.0, 0.3103, 0.0, 0.2989, 0.0, 0.3103, 0.0, 0.3218, 0.0, 0.3218, 0.0, 0.3103, 0.0, 1.0, 0.0, 0.0, 0.0, 0.0, 0.0, 1.0, 0.0, 0.3333, 0.0, 0.3448, 0.0, 0.3448, 0.0, 0.3333, 0.0, 0.3218, 0.0, 0.3333, 0.0, 0.3333, 0.0, 0.3218, 0.0, 0.2759, 0.0, 0.2874, 0.0, 0.2874, 0.0, 0.2759, 0.0, 0.0, 0.0, 0.01149, 0.0, 0.01149, 0.0, 0.0, 0.0, 0.01149, 0.0, 0.02299, 0.0, 0.02299, 0.0, 0.01149, 0.0, 0.2644, 0.0, 0.2759, 0.0, 0.2759, 0.0, 0.2644, 0.0, 0.02299, 0.0, 0.03448, 0.0, 0.03448, 0.0, 0.02299, 0.0, 0.2529, 0.0, 0.2644, 0.0, 0.2644, 0.0, 0.2529, 0.0, 0.03448, 0.0, 0.04598, 0.0, 0.04598, 0.0, 0.03448, 0.0, 0.2414, 0.0, 0.2529, 0.0, 0.2529, 0.0, 0.2414, 0.0, 0.04598, 0.0, 0.05747, 0.0, 0.05747, 0.0, 0.04598, 0.0, 0.2299, 0.0, 0.2414, 0.0, 0.2414, 0.0, 0.2299, 0.0, 0.05747, 0.0, 0.06897, 0.0, 0.06897, 0.0, 0.05747, 0.0, 0.2184, 0.0, 0.2299, 0.0, 0.2299, 0.0, 0.2184, 0.0, 0.06897, 0.0, 0.08046, 0.0, 0.08046, 0.0, 0.06897, 0.0, 0.2069, 0.0, 0.2184, 0.0, 0.2184, 0.0, 0.2069, 0.0, 0.08046, 0.0, 0.09195, 0.0, 0.09195, 0.0, 0.08046, 0.0, 0.1954, 0.0, 0.2069, 0.0, 0.2069, 0.0, 0.1954, 0.0, 0.09195, 0.0, 0.1034, 0.0, 0.1034, 0.0, 0.09195, 0.0, 0.1839, 0.0, 0.1954, 0.0, 0.1954, 0.0, 0.1839, 0.0, 0.1034, 0.0, 0.1149, 0.0, 0.1149, 0.0, 0.1034, 0.0, 0.1724, 0.0, 0.1839, 0.0, 0.1839, 0.0, 0.1724, 0.0, 0.1149, 0.0, 0.1264, 0.0, 0.1264, 0.0, 0.1149, 0.0, 0.1609, 0.0, 0.1724, 0.0, 0.1724, 0.0, 0.1609, 0.0, 0.1264, 0.0, 0.1379, 0.0, 0.1379, 0.0, 0.1264, 0.0, 0.1494, 0.0, 0.1609, 0.0, 0.1609, 0.0, 0.1494, 0.0, 0.1379, 0.0, 0.1494, 0.0, 0.1494, 0.0, 0.1379, 0.0])
me_text_005.use_remesh_fix_poles = True
me_text_005.use_remesh_preserve_attributes = False
me_text_005.update()

# ---- curves / text
txt_text_004 = bpy.data.curves.new('Text.004', 'FONT')
txt_text_004.dimensions = '2D'
txt_text_004.body = 'S3'
txt_text_004.align_x = 'CENTER'
txt_text_004.align_y = 'CENTER'
txt_text_004.size = 14.23

# ---- objects
ob_base = bpy.data.objects.new('base', me_cube_001)
ob_s3 = bpy.data.objects.new('s3', txt_text_004)
ob_s3_mesh = bpy.data.objects.new('s3-mesh', me_text_005)

# ---- transforms, parenting, visibility, modifiers, constraints
ob_base.location = (0.0, 0.0, 0.0)
_m = ob_base.modifiers.new('Bevel', 'BEVEL')
_m.width = 2.0
_m.width_pct = 2.0
_m.limit_method = 'WEIGHT'
_m = ob_base.modifiers.new('GeometryNodes', 'NODES')
_m.node_group = ng_base_nodes
_m = ob_base.modifiers.new('Boolean', 'BOOLEAN')
_m.object = ob_s3_mesh
ob_s3.location = (-23.63, 36.64, 4.597)
ob_s3.display_type = 'WIRE'
_m = ob_s3.modifiers.new('Solidify', 'SOLIDIFY')
_m.thickness = 10.0
ob_s3_mesh.location = (-23.63, 36.64, -5.524)
ob_s3_mesh.rotation_euler = (0.0, 3.142, 0.0)
ob_s3_mesh.display_type = 'WIRE'

# ---- collection membership
col_collection.objects.link(ob_base)
col_collection.objects.link(ob_s3)
col_collection.objects.link(ob_s3_mesh)

# ---- scene / render settings (as saved in the file)
scene.frame_start = 1; scene.frame_end = 250; scene.frame_set(27)
scene.render.engine = 'BLENDER_EEVEE_NEXT'
scene.cycles.sampling_pattern = 'TABULATED_SOBOL'
scene.cycles.use_light_tree = False
scene.view_settings.view_transform = 'Filmic'
bpy.context.view_layer.update()

# ---- added for rendering (the .blend has no active camera and no usable light): camera, sun
cam_auto = bpy.data.cameras.new('AutoCamera')
cam_auto.lens = 50.0
cam_auto.sensor_width = 36.0
cam_auto.clip_end = 2190.72
ob_auto_camera = bpy.data.objects.new('AutoCamera', cam_auto)
scene.collection.objects.link(ob_auto_camera)
ob_auto_camera.location = (124.828, -149.794, 99.3987)
ob_auto_camera.rotation_euler = (1.09748, -7.21219e-08, 0.694738)
scene.camera = ob_auto_camera
light_auto_sun = bpy.data.lights.new('AutoSun', 'SUN')
light_auto_sun.energy = 3.0
light_auto_sun.angle = 0.0523599
ob_auto_sun = bpy.data.objects.new('AutoSun', light_auto_sun)
scene.collection.objects.link(ob_auto_sun)
ob_auto_sun.rotation_euler = (0.872665, 0.174533, 0.523599)
bpy.context.view_layer.update()
